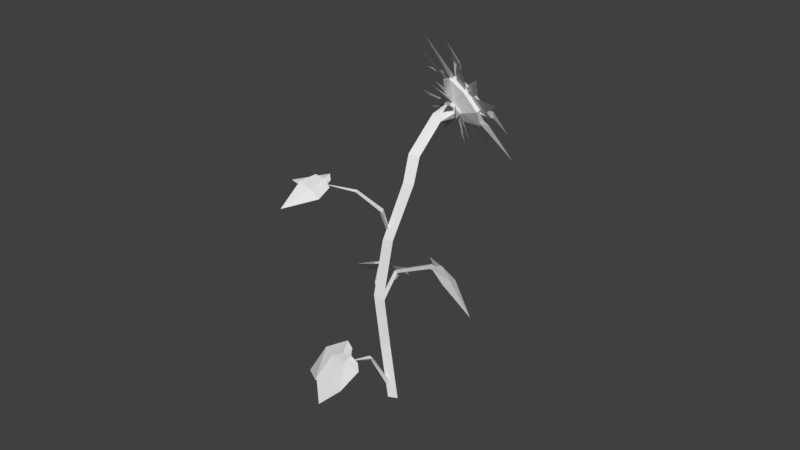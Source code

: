 # Source: Sunflower0.blend  (saved by Blender 2.77.0; exported with 4.5.12 LTS)
import bpy
from mathutils import Matrix  # noqa: F401  (used for matrix-valued properties, if any)

bpy.ops.wm.read_factory_settings(use_empty=True)
scene = bpy.context.scene
scene.name = 'Scene'

# ---- collections
col_collection_1 = bpy.data.collections.new('Collection 1'); scene.collection.children.link(col_collection_1)

# ---- world
world_world = bpy.data.worlds.new('World'); scene.world = world_world
world_world.color = (0.05088, 0.05088, 0.05088)
world_world.use_sun_shadow = False
world_world.sun_shadow_jitter_overblur = 0.0
world_world.cycles.sampling_method = 'MANUAL'

# ---- meshes
me_plane_074 = bpy.data.meshes.new('Plane.074')
me_plane_074.from_pydata([(2.31, 1.335, 0.652), (2.344, 1.413, 0.3933), (2.438, 1.317, 0.6286), (2.372, 1.311, 0.6284), (2.368, 1.192, 0.7416), (2.316, 1.225, 0.7587), (2.416, 1.214, 0.7402), (2.372, 1.337, 0.6242), (2.644, 1.132, 0.7422), (2.963, 1.115, 0.6437), (2.705, 1.059, 0.8608), (2.672, 1.096, 0.8016), (2.579, 1.084, 0.8353), (2.57, 1.113, 0.7897), (2.611, 1.067, 0.8665), (2.693, 1.116, 0.8001), (2.684, 1.039, 0.8861), (2.999, 0.8741, 1.014), (2.643, 0.9822, 1.021), (2.66, 0.9989, 0.9441), (2.591, 0.9954, 0.9536), (2.619, 1.026, 0.9178), (2.594, 0.9907, 1.006), (2.684, 1.012, 0.954), (2.595, 0.9383, 1.076), (2.722, 0.7553, 1.384), (2.468, 0.9224, 1.16), (2.531, 0.9313, 1.115), (2.484, 0.9445, 1.08), (2.535, 0.9468, 1.062), (2.455, 0.9374, 1.117), (2.547, 0.9407, 1.138), (2.387, 0.9168, 1.206), (2.238, 0.7956, 1.496), (2.245, 0.9703, 1.194), (2.318, 0.9439, 1.197), (2.326, 0.9737, 1.115), (2.373, 0.9521, 1.132), (2.281, 0.9876, 1.126), (2.321, 0.9519, 1.226), (2.174, 1.004, 1.168), (1.856, 1.026, 1.293), (2.095, 1.078, 1.061), (2.137, 1.04, 1.113), (2.201, 1.05, 1.037), (2.219, 1.026, 1.083), (2.167, 1.075, 1.016), (2.126, 1.056, 1.136), (2.106, 1.129, 0.9607), (1.774, 1.259, 0.9006), (2.135, 1.201, 0.8293), (2.123, 1.163, 0.8958), (2.183, 1.125, 0.9052), (2.161, 1.107, 0.9519), (2.179, 1.155, 0.8679), (2.108, 1.186, 0.9079), (2.145, 1.224, 0.7718), (2.044, 1.406, 0.4697), (2.275, 1.254, 0.6992), (2.205, 1.226, 0.7268), (2.269, 1.178, 0.7567), (2.222, 1.188, 0.7855), (2.306, 1.209, 0.7386), (2.195, 1.254, 0.7253), (2.401, 1.243, 0.68), (2.615, 1.358, 0.4026), (2.539, 1.187, 0.713), (2.468, 1.214, 0.6983), (2.464, 1.164, 0.7558), (2.422, 1.192, 0.7351), (2.512, 1.158, 0.7562), (2.477, 1.241, 0.6917), (2.744, 0.9324, 1.107), (2.908, 0.8299, 1.237), (2.686, 0.9066, 1.181), (2.714, 0.9201, 1.143), (2.561, 0.9939, 1.037), (2.604, 1.005, 1.004), (2.546, 0.9802, 1.08), (2.728, 0.9271, 1.154), (2.222, 1.015, 1.262), (1.999, 0.95, 1.384), (2.141, 1.072, 1.204), (2.177, 1.027, 1.226), (2.254, 1.019, 1.079), (2.289, 1.015, 1.122), (2.224, 1.062, 1.076), (2.173, 1.037, 1.246), (2.11, 1.246, 0.8445), (2.033, 1.305, 0.8165), (1.95, 1.387, 0.6929), (2.143, 1.298, 0.7357), (2.114, 1.284, 0.7712), (2.243, 1.177, 0.8539), (2.204, 1.172, 0.8856), (2.111, 1.247, 0.8441), (2.261, 1.199, 0.8202), (2.106, 1.301, 0.7737), (2.016, 1.15, 1.096), (1.733, 1.22, 1.111), (2.005, 1.222, 0.9816), (2.013, 1.184, 1.039), (2.172, 1.125, 0.9945), (2.164, 1.101, 1.047), (2.155, 1.159, 0.9592), (2.001, 1.202, 1.054), (2.611, 1.218, 0.6472), (2.811, 1.237, 0.5283), (2.681, 1.168, 0.7031), (2.644, 1.185, 0.6718), (2.53, 1.12, 0.7964), (2.505, 1.161, 0.7682), (2.569, 1.118, 0.8189), (2.655, 1.201, 0.6691), (2.78, 1.115, 0.8389), (3.029, 1.043, 0.8264), (2.79, 1.055, 0.9422), (2.779, 1.091, 0.8894), (2.599, 1.069, 0.9), (2.612, 1.091, 0.8537), (2.623, 1.042, 0.9404), (2.797, 1.105, 0.8932), (2.522, 0.9224, 1.267), (2.467, 0.7716, 1.499), (2.405, 0.9419, 1.29), (2.459, 0.9198, 1.271), (2.41, 0.9639, 1.119), (2.47, 0.9681, 1.128), (2.371, 0.9791, 1.147), (2.467, 0.9266, 1.292), (2.635, 0.9931, 0.919), (2.579, 1.099, 0.7614), (2.41, 1.179, 0.6995), (2.225, 1.187, 0.7695), (2.134, 1.118, 0.9304), (2.189, 1.012, 1.088), (2.358, 0.9321, 1.15), (2.543, 0.924, 1.08), (2.584, 1.138, 0.7865), (2.64, 1.035, 0.9402), (2.418, 1.216, 0.727), (2.238, 1.223, 0.7967), (2.149, 1.155, 0.9546), (2.205, 1.052, 1.108), (2.371, 0.9734, 1.168), (2.551, 0.9664, 1.098), (2.566, 1.154, 0.8637), (2.589, 1.075, 0.9883), (2.449, 1.221, 0.8015), (2.306, 1.237, 0.8382), (2.22, 1.193, 0.9522), (2.243, 1.115, 1.077), (2.361, 1.048, 1.139), (2.504, 1.032, 1.102), (2.456, 1.139, 0.9354), (2.464, 1.114, 0.9749), (2.419, 1.16, 0.9144), (2.372, 1.165, 0.9267), (2.345, 1.151, 0.9634), (2.352, 1.126, 1.003), (2.39, 1.105, 1.023), (2.436, 1.099, 1.012), (2.405, 1.136, 0.9715), (2.367, 1.216, 0.8772), (2.463, 1.194, 0.8711), (2.526, 1.145, 0.9279), (2.521, 1.097, 1.013), (2.449, 1.078, 1.078), (2.353, 1.1, 1.084), (2.29, 1.149, 1.027), (2.296, 1.197, 0.9418), (2.472, 0.9945, 0.8461), (2.366, 1.055, 0.7903), (2.247, 1.051, 0.8512), (2.234, 0.9866, 0.9679), (2.34, 0.9265, 1.024), (2.459, 0.9305, 0.9627), (2.415, 0.9494, 0.8464), (2.36, 0.9805, 0.8175), (2.299, 0.9785, 0.849), (2.292, 0.9453, 0.9095), (2.346, 0.9141, 0.9384), (2.408, 0.9162, 0.9068), (1.526, 0.3071, 0.3069), (1.528, 0.2804, 0.3929), (1.532, 0.2193, 0.3268), (2.377, 0.8092, 0.8495), (2.274, 0.8353, 0.8511), (2.334, 0.8664, 0.77), (1.987, 0.4862, 0.4803), (1.927, 0.5367, 0.528), (1.966, 0.5727, 0.4518), (2.395, 0.9366, 0.9215), (2.45, 0.9215, 0.921), (2.517, 0.7506, 1.011), (2.391, 0.903, 0.9677), (2.546, 0.9308, 0.8964), (2.434, 0.9638, 0.8966), (2.48, 0.9769, 0.8648), (2.564, 0.9672, 0.8613), (2.659, 0.8812, 0.8865), (2.557, 0.9198, 0.9525), (2.472, 0.9429, 0.934), (2.55, 0.9414, 0.9022), (2.418, 0.9753, 0.844), (2.426, 0.9979, 0.7921), (2.572, 0.9325, 0.665), (2.473, 0.9586, 0.8394), (2.31, 1.004, 0.8485), (2.256, 1.006, 0.8665), (2.099, 1.028, 0.7376), (2.29, 1.031, 0.8021), (2.306, 0.964, 0.907), (2.295, 0.9348, 0.9549), (2.114, 0.8479, 0.9909), (2.249, 0.9704, 0.9038), (2.343, 0.9466, 0.9378), (2.375, 0.9163, 0.9742), (2.294, 0.779, 1.102), (2.299, 0.9353, 0.9739), (2.365, 0.9537, 0.9617), (2.417, 0.9235, 0.993), (2.385, 0.7541, 1.162), (2.329, 0.9353, 1.016), (2.297, 0.9732, 0.9422), (2.299, 0.9365, 1.007), (2.08, 0.8268, 1.115), (2.224, 0.9823, 0.9564), (2.288, 1.01, 0.8991), (2.249, 0.9936, 0.9504), (2.013, 0.9847, 0.934), (2.233, 1.04, 0.8754), (2.342, 1.028, 0.8282), (2.282, 1.046, 0.8167), (2.205, 1.081, 0.6069), (2.354, 1.053, 0.7711), (2.4, 1.009, 0.8265), (2.374, 1.037, 0.7757), (2.462, 1.015, 0.5682), (2.454, 1.009, 0.792), (2.443, 0.9778, 0.8737), (2.477, 0.9952, 0.8189), (2.676, 0.885, 0.7513), (2.502, 0.9518, 0.894), (2.431, 0.9612, 0.9161), (2.487, 0.9598, 0.8874), (2.644, 0.8043, 0.9369), (2.459, 0.929, 0.9626), (2.161, 0.6591, 0.56), (2.187, 0.5704, 0.5937), (2.108, 0.6068, 0.6172), (1.017, 0.1237, 0.2054), (1.003, 0.09417, 0.2893), (1.029, 0.03647, 0.2251), (0.5103, 0.07571, 0.1074), (0.4906, 0.04494, 0.1898), (0.5234, -0.0112, 0.1274), (0.01262, -0.04822, -0.01468), (-0.01152, 0.00966, 0.04943), (-0.001106, 0.03856, -0.03475), (0.9989, 0.08612, 0.1972), (1.287, 0.5773, 0.2112), (0.9769, 0.095, 0.2381), (1.264, 0.5939, 0.2525), (0.9627, 0.1097, 0.1975), (1.242, 0.5691, 0.2168), (1.219, 0.6781, 0.1588), (0.9206, 0.05803, 0.7412), (0.7588, 0.06487, 0.1837), (0.7596, 0.02254, 0.1708), (0.9217, 0.02566, 0.7469), (0.725, 0.04255, 0.1856), (0.8976, 0.04053, 0.7327), (0.8253, 0.03852, 0.8081), (0.5526, -0.09507, -0.02034), (0.1512, -0.03208, 0.05001), (0.1367, 0.00417, 0.03345), (0.5462, -0.06649, -0.05099), (0.1298, -0.0328, 0.01766), (0.5175, -0.09162, -0.03648), (0.6325, -0.2698, -0.1366), (1.263, 0.6229, 0.2201), (1.196, 0.6641, 0.2938), (1.074, 0.7615, 0.2265), (0.9232, 0.8582, -0.108), (1.238, 0.6805, -0.007537), (1.314, 0.6046, 0.1249), (1.155, 0.7227, 0.1112), (1.263, 0.6229, 0.2201), (1.164, 0.7322, 0.1146), (1.259, 0.5947, 0.2799), (1.243, 0.5706, 0.3765), (1.082, 0.6254, 0.4516), (0.7741, 0.682, 0.2981), (1.069, 0.7402, 0.1211), (1.245, 0.6334, 0.1861), (1.062, 0.6634, 0.3007), (1.259, 0.5947, 0.2799), (1.071, 0.678, 0.3074), (0.64, -0.2345, -0.09705), (0.6373, -0.1753, -0.1786), (0.6287, -0.1623, -0.2792), (0.565, -0.329, -0.4229), (0.433, -0.5536, -0.4108), (0.5437, -0.5665, -0.1969), (0.6306, -0.4174, -0.02833), (0.6377, -0.3178, -0.03744), (0.5288, -0.4495, -0.3035), (0.6305, -0.2885, -0.1564), (0.6568, -0.236, -0.09862), (0.5534, -0.4506, -0.3085), (0.6473, -0.29, -0.158), (0.6131, -0.2466, -0.09366), (0.5858, -0.2898, -0.1914), (0.5547, -0.3759, -0.2548), (0.4807, -0.5964, -0.1615), (0.3729, -0.696, 0.08317), (0.5356, -0.5145, 0.1841), (0.6418, -0.2829, 0.1153), (0.634, -0.2369, 0.01602), (0.4824, -0.5478, 0.02191), (0.5984, -0.3312, -0.07262), (0.6309, -0.2507, -0.09675), (0.5078, -0.5556, 0.01486), (0.6162, -0.3353, -0.07573), (1.006, 0.08536, 0.6875), (1.021, -0.001549, 0.6687), (0.9666, -0.1592, 0.7694), (0.7036, -0.0917, 0.9554), (0.8704, 0.1641, 0.8912), (0.9772, 0.1614, 0.7297), (0.9018, 0.006642, 0.8217), (1.019, 0.08603, 0.6951), (0.9166, 0.006222, 0.8291), (1.008, 0.02251, 0.6807), (0.9685, -0.01915, 0.7307), (0.9175, -0.02512, 0.7882), (0.8179, 0.1066, 0.8417), (0.7488, 0.2765, 0.768), (0.9131, 0.2778, 0.688), (1.038, 0.1583, 0.6295), (1.036, 0.08329, 0.6411), (0.8529, 0.1934, 0.7494), (0.9772, 0.06567, 0.7108), (1.018, 0.02367, 0.6892), (0.8656, 0.1943, 0.7635), (0.9867, 0.06683, 0.7194), (0.8491, 0.03882, 0.8018), (0.8375, -0.005727, 0.8316), (0.7063, 0.0168, 0.9237), (0.6076, 0.1136, 0.8916), (0.7111, 0.1731, 0.8371), (0.8474, 0.09072, 0.7816), (0.6995, 0.0937, 0.8694), (0.8491, 0.03882, 0.8018), (0.7081, 0.09647, 0.8797), (1.006, 0.03064, 0.4391), (0.9733, 0.05717, 0.4548), (1.006, 0.07692, 0.4353), (1.231, 0.2614, 0.2757), (1.213, 0.2695, 0.31), (1.199, 0.2786, 0.2756), (2.075, 0.1219, 0.3482), (1.584, 0.2914, 0.3938), (1.573, 0.2946, 0.351), (2.075, 0.1113, 0.3171), (1.553, 0.2689, 0.379), (2.05, 0.1144, 0.3349), (2.246, -0.1523, 0.2809), (1.817, 0.2745, 0.3328), (1.801, 0.2504, 0.3668), (1.821, 0.2866, 0.3776), (2.225, -0.1189, 0.3379), (2.196, -0.07503, 0.2648), (2.193, -0.1536, 0.1254), (2.201, -0.4626, 0.06202), (2.283, -0.3025, 0.2979), (2.261, -0.184, 0.3916), (2.238, -0.2255, 0.2114), (2.239, -0.1127, 0.3362), (2.249, -0.2204, 0.21), (2.204, -0.09789, 0.2821), (2.207, -0.1465, 0.2233), (2.218, -0.217, 0.1944), (2.187, -0.4175, 0.4749), (2.22, -0.08014, 0.4284), (2.207, -0.0695, 0.3543), (2.22, -0.15, 0.3098), (2.216, -0.09507, 0.2804), (2.233, -0.1472, 0.3081)], [], [(0, 1, 3), (1, 7, 2), (0, 7, 1), (4, 3, 2, 6), (5, 0, 3, 4), (59, 57, 58), (4, 6, 2, 7), (5, 4, 7, 0), (64, 65, 67), (8, 9, 11), (8, 15, 9), (107, 108, 109), (12, 11, 10, 14), (13, 8, 11, 12), (9, 15, 10), (12, 14, 10, 15), (13, 12, 15, 8), (114, 115, 117), (16, 17, 19), (17, 23, 18), (16, 23, 17), (20, 19, 18, 22), (21, 16, 19, 20), (73, 74, 75), (20, 22, 18, 23), (21, 20, 23, 16), (72, 73, 75), (24, 25, 27), (24, 31, 25), (28, 27, 26, 30), (29, 24, 27, 28), (25, 31, 26), (28, 30, 26, 31), (29, 28, 31, 24), (122, 123, 125), (32, 33, 35), (33, 39, 34), (32, 39, 33), (36, 35, 34, 38), (37, 32, 35, 36), (123, 124, 125), (36, 38, 34, 39), (37, 36, 39, 32), (80, 81, 83), (40, 41, 43), (40, 47, 41), (81, 82, 83), (44, 43, 42, 46), (45, 40, 43, 44), (41, 47, 42), (44, 46, 42, 47), (45, 44, 47, 40), (98, 99, 101), (48, 49, 51), (49, 55, 50), (48, 55, 49), (52, 51, 50, 54), (53, 48, 51, 52), (99, 100, 101), (52, 54, 50, 55), (53, 52, 55, 48), (88, 89, 90, 92), (56, 57, 59), (57, 63, 58), (56, 63, 57), (60, 59, 58, 62), (61, 56, 59, 60), (90, 91, 92), (60, 62, 58, 63), (61, 60, 63, 56), (64, 71, 65), (3, 1, 2), (68, 67, 66, 70), (69, 64, 67, 68), (65, 71, 66), (68, 70, 66, 71), (69, 68, 71, 64), (106, 107, 109), (72, 79, 73), (115, 121, 116), (76, 75, 74, 78), (77, 72, 75, 76), (73, 79, 74), (76, 78, 74, 79), (77, 76, 79, 72), (80, 87, 81), (35, 33, 34), (84, 83, 82, 86), (85, 80, 83, 84), (81, 87, 82), (84, 86, 82, 87), (85, 84, 87, 80), (90, 97, 91), (95, 97, 90, 89), (93, 92, 91, 96), (94, 88, 92, 93), (51, 49, 50), (89, 88, 95), (93, 96, 91, 97), (94, 93, 97, 95), (88, 94, 95), (98, 105, 99), (43, 41, 42), (102, 101, 100, 104), (103, 98, 101, 102), (99, 105, 100), (102, 104, 100, 105), (103, 102, 105, 98), (106, 113, 107), (65, 66, 67), (110, 109, 108, 112), (111, 106, 109, 110), (107, 113, 108), (110, 112, 108, 113), (111, 110, 113, 106), (114, 121, 115), (115, 116, 117), (118, 117, 116, 120), (119, 114, 117, 118), (11, 9, 10), (118, 120, 116, 121), (119, 118, 121, 114), (123, 129, 124), (122, 129, 123), (126, 125, 124, 128), (127, 122, 125, 126), (27, 25, 26), (126, 128, 124, 129), (127, 126, 129, 122), (139, 147, 153, 145), (133, 134, 142, 141), (131, 132, 140, 138), (136, 137, 145, 144), (134, 135, 143, 142), (132, 133, 141, 140), (130, 131, 138, 139), (137, 130, 139, 145), (135, 136, 144, 143), (141, 149, 148, 140), (144, 152, 151, 143), (142, 150, 149, 141), (138, 140, 148, 146), (145, 153, 152, 144), (143, 151, 150, 142), (164, 163, 157, 156), (138, 146, 147, 139), (160, 161, 162), (166, 165, 154, 155), (167, 166, 155, 161), (169, 168, 160, 159), (163, 170, 158, 157), (165, 164, 156, 154), (168, 167, 161, 160), (170, 169, 159, 158), (158, 159, 162), (156, 157, 162), (155, 154, 162), (161, 155, 162), (159, 160, 162), (157, 158, 162), (154, 156, 162), (150, 151, 169, 170), (152, 153, 167, 168), (146, 148, 164, 165), (149, 150, 170, 163), (151, 152, 168, 169), (153, 147, 166, 167), (147, 146, 165, 166), (148, 149, 163, 164), (137, 176, 171, 130), (135, 174, 175, 136), (133, 173, 134), (131, 171, 172, 132), (136, 175, 176, 137), (134, 173, 174, 135), (132, 172, 173, 133), (176, 175, 181, 182), (130, 171, 131), (173, 172, 178, 179), (174, 173, 179, 180), (250, 190, 189, 249), (186, 187, 250, 249), (175, 174, 180, 181), (172, 171, 177, 178), (184, 252, 253, 185), (190, 191, 183, 184), (171, 176, 182, 177), (182, 181, 186), (177, 182, 186), (187, 180, 179), (178, 188, 179), (186, 181, 187), (188, 186, 249, 248), (248, 191, 190, 250), (189, 190, 184, 185), (244, 247, 246), (193, 192, 194), (192, 194, 195), (193, 194, 192), (199, 200, 196), (203, 201, 200), (198, 199, 196, 197), (197, 202, 201, 203), (199, 203, 200), (198, 197, 203, 199), (197, 196, 201, 202), (196, 200, 201), (236, 239, 238), (205, 204, 206), (204, 206, 207), (205, 206, 204), (228, 231, 230), (209, 208, 210), (208, 210, 211), (209, 210, 208), (224, 227, 226), (213, 212, 214), (212, 214, 215), (213, 214, 212), (220, 223, 222), (217, 216, 218), (216, 218, 219), (217, 218, 216), (192, 195, 194), (221, 220, 222), (220, 222, 223), (221, 222, 220), (216, 219, 218), (225, 224, 226), (224, 226, 227), (225, 226, 224), (212, 215, 214), (229, 228, 230), (228, 230, 231), (229, 230, 228), (233, 232, 234), (232, 234, 235), (233, 234, 232), (232, 235, 234), (237, 236, 238), (236, 238, 239), (237, 238, 236), (204, 207, 206), (241, 240, 242), (240, 242, 243), (241, 242, 240), (240, 243, 242), (245, 244, 246), (244, 246, 247), (245, 246, 244), (249, 189, 191, 248), (183, 185, 253, 251), (187, 188, 248, 250), (251, 254, 255, 252), (183, 251, 252, 184), (252, 255, 256, 253), (251, 253, 256, 254), (254, 256, 257, 259), (254, 259, 258, 255), (256, 255, 258, 257), (359, 261, 263, 360), (261, 265, 266), (360, 361, 264, 262), (265, 263, 266), (263, 261, 266), (358, 267, 270, 356), (267, 272, 273), (356, 357, 271, 269), (272, 270, 273), (270, 267, 273), (275, 274, 277, 276), (274, 279, 280), (278, 279, 274, 275), (279, 277, 280), (277, 274, 280), (284, 285, 287), (283, 284, 287), (281, 287, 285, 286), (282, 283, 287, 281), (290, 296, 294, 295), (286, 285, 289, 288), (289, 285, 284), (283, 289, 284), (281, 286, 288), (282, 281, 288), (283, 282, 288, 289), (292, 293, 296), (291, 292, 296, 290), (294, 293, 298), (294, 298, 297, 295), (292, 298, 293), (296, 293, 294), (292, 291, 297, 298), (290, 295, 297), (291, 290, 297), (307, 303, 304), (302, 303, 307), (301, 302, 307, 308), (306, 305, 311, 309), (299, 308, 305, 306), (300, 301, 308, 299), (301, 300, 309, 311), (303, 302, 310), (304, 303, 310), (302, 301, 311, 310), (299, 306, 309), (305, 304, 310, 311), (300, 299, 309), (320, 316, 317), (315, 316, 320), (314, 315, 320, 321), (315, 314, 324, 323), (312, 321, 318, 319), (313, 314, 321, 312), (314, 313, 322, 324), (321, 320, 317, 318), (316, 315, 323), (319, 318, 324, 322), (317, 316, 323), (318, 317, 323, 324), (312, 319, 322), (313, 312, 322), (327, 328, 331), (327, 326, 332, 333), (326, 327, 331, 325), (329, 328, 333), (343, 342, 339, 340), (327, 333, 328), (331, 328, 329), (329, 333, 332, 330), (325, 330, 332), (326, 325, 332), (342, 338, 339), (337, 338, 342), (336, 337, 342, 343), (341, 340, 346, 344), (334, 343, 340, 341), (335, 336, 343, 334), (340, 339, 345, 346), (336, 335, 344, 346), (348, 349, 353, 347), (338, 337, 345), (337, 336, 346, 345), (334, 341, 344), (339, 338, 345), (335, 334, 344), (353, 350, 351), (349, 350, 353), (349, 348, 354, 355), (350, 349, 355), (351, 355, 354, 352), (347, 352, 354), (351, 350, 355), (348, 347, 354), (357, 272, 267, 358), (268, 358, 356, 269), (271, 357, 358, 268), (361, 265, 261, 359), (264, 361, 359, 260), (260, 359, 360, 262), (371, 362, 365, 369), (362, 367, 368), (369, 370, 366, 364), (367, 365, 368), (365, 362, 368), (370, 367, 362, 371), (363, 371, 369, 364), (366, 370, 371, 363), (374, 375, 378), (374, 380, 375), (372, 378, 376, 377), (373, 374, 378, 372), (378, 375, 376), (377, 376, 380, 379), (376, 375, 380), (372, 377, 379), (373, 372, 379), (383, 384, 387), (386, 385, 389, 388), (381, 387, 385, 386), (382, 383, 387, 381), (383, 389, 384), (385, 384, 389), (381, 386, 388), (387, 384, 385), (382, 381, 388), (374, 373, 379, 380), (383, 382, 388, 389), (325, 331, 329, 330), (308, 307, 304, 305), (277, 279, 278, 276), (263, 265, 361, 360), (272, 357, 356, 270), (367, 370, 369, 365), (347, 353, 351, 352), (191, 189, 185, 183), (181, 180, 187), (188, 187, 179), (178, 177, 188), (188, 177, 186), (19, 17, 18), (208, 211, 210)])
_ca = me_plane_074.color_attributes.new('Col', 'BYTE_COLOR', 'CORNER')
_ca.data.foreach_set('color', [0.7991, 0.3515, 0.0, 1.0, 0.7991, 0.3515, 0.0, 1.0, 0.7991, 0.3515, 0.0, 1.0, 0.7991, 0.3515, 0.0, 1.0, 0.7991, 0.3515, 0.0, 1.0, 0.7991, 0.3515, 0.0, 1.0, 0.7991, 0.3515, 0.0, 1.0, 0.7991, 0.3515, 0.0, 1.0, 0.7991, 0.3515, 0.0, 1.0, 0.7991, 0.3515, 0.0, 1.0, 0.7991, 0.3515, 0.0, 1.0, 0.7991, 0.3515, 0.0, 1.0, 0.7991, 0.3515, 0.0, 1.0, 0.7991, 0.3515, 0.0, 1.0, 0.7991, 0.3515, 0.0, 1.0, 0.7991, 0.3515, 0.0, 1.0, 0.7991, 0.3515, 0.0, 1.0, 0.7991, 0.3515, 0.0, 1.0, 0.7991, 0.3515, 0.0, 1.0, 0.7991, 0.3515, 0.0, 1.0, 0.7991, 0.3515, 0.0, 1.0, 0.7991, 0.3515, 0.0, 1.0, 0.7991, 0.3515, 0.0, 1.0, 0.7991, 0.3515, 0.0, 1.0, 0.7991, 0.3515, 0.0, 1.0, 0.7991, 0.3515, 0.0, 1.0, 0.7991, 0.3515, 0.0, 1.0, 0.7991, 0.3515, 0.0, 1.0, 0.7991, 0.3515, 0.0, 1.0, 0.7991, 0.3515, 0.0, 1.0, 0.7991, 0.3515, 0.0, 1.0, 0.7991, 0.3515, 0.0, 1.0, 0.7991, 0.3515, 0.0, 1.0, 0.7991, 0.3515, 0.0, 1.0, 0.7991, 0.3515, 0.0, 1.0, 0.7991, 0.3515, 0.0, 1.0, 0.7991, 0.3515, 0.0, 1.0, 0.7991, 0.3515, 0.0, 1.0, 0.7991, 0.3515, 0.0, 1.0, 0.7991, 0.3515, 0.0, 1.0, 0.7991, 0.3515, 0.0, 1.0, 0.7991, 0.3515, 0.0, 1.0, 0.7991, 0.3515, 0.0, 1.0, 0.7991, 0.3515, 0.0, 1.0, 0.7991, 0.3515, 0.0, 1.0, 0.7991, 0.3515, 0.0, 1.0, 0.7991, 0.3515, 0.0, 1.0, 0.7991, 0.3515, 0.0, 1.0, 0.7991, 0.3515, 0.0, 1.0, 0.7991, 0.3515, 0.0, 1.0, 0.7991, 0.3515, 0.0, 1.0, 0.7991, 0.3515, 0.0, 1.0, 0.7991, 0.3515, 0.0, 1.0, 0.7991, 0.3515, 0.0, 1.0, 0.7991, 0.3515, 0.0, 1.0, 0.7991, 0.3515, 0.0, 1.0, 0.7991, 0.3515, 0.0, 1.0, 0.7991, 0.3515, 0.0, 1.0, 0.7991, 0.3515, 0.0, 1.0, 0.7991, 0.3515, 0.0, 1.0, 0.7991, 0.3515, 0.0, 1.0, 0.7991, 0.3515, 0.0, 1.0, 0.7991, 0.3515, 0.0, 1.0, 0.7991, 0.3515, 0.0, 1.0, 0.7991, 0.3515, 0.0, 1.0, 0.7991, 0.3515, 0.0, 1.0, 0.7991, 0.3515, 0.0, 1.0, 0.7991, 0.3515, 0.0, 1.0, 0.7991, 0.3515, 0.0, 1.0, 0.7991, 0.3515, 0.0, 1.0, 0.7991, 0.3515, 0.0, 1.0, 0.7991, 0.3515, 0.0, 1.0, 0.7991, 0.3515, 0.0, 1.0, 0.7991, 0.3515, 0.0, 1.0, 0.7991, 0.3515, 0.0, 1.0, 0.7991, 0.3515, 0.0, 1.0, 0.7991, 0.3515, 0.0, 1.0, 0.7991, 0.3515, 0.0, 1.0, 0.7991, 0.3515, 0.0, 1.0, 0.7991, 0.3515, 0.0, 1.0, 0.7991, 0.3515, 0.0, 1.0, 0.7991, 0.3515, 0.0, 1.0, 0.7991, 0.3515, 0.0, 1.0, 0.7991, 0.3515, 0.0, 1.0, 0.7991, 0.3515, 0.0, 1.0, 0.7991, 0.3515, 0.0, 1.0, 0.7991, 0.3515, 0.0, 1.0, 0.7991, 0.3515, 0.0, 1.0, 0.7991, 0.3515, 0.0, 1.0, 0.7991, 0.3515, 0.0, 1.0, 0.7991, 0.3515, 0.0, 1.0, 0.7991, 0.3515, 0.0, 1.0, 0.7991, 0.3515, 0.0, 1.0, 0.7991, 0.3515, 0.0, 1.0, 0.7991, 0.3515, 0.0, 1.0, 0.7991, 0.3515, 0.0, 1.0, 0.7991, 0.3515, 0.0, 1.0, 0.7991, 0.3515, 0.0, 1.0, 0.7991, 0.3515, 0.0, 1.0, 0.7991, 0.3515, 0.0, 1.0, 0.7991, 0.3515, 0.0, 1.0, 0.7991, 0.3515, 0.0, 1.0, 0.7991, 0.3515, 0.0, 1.0, 0.7991, 0.3515, 0.0, 1.0, 0.7991, 0.3515, 0.0, 1.0, 0.7991, 0.3515, 0.0, 1.0, 0.7991, 0.3515, 0.0, 1.0, 0.7991, 0.3515, 0.0, 1.0, 0.7991, 0.3515, 0.0, 1.0, 0.7991, 0.3515, 0.0, 1.0, 0.7991, 0.3515, 0.0, 1.0, 0.7991, 0.3515, 0.0, 1.0, 0.7991, 0.3515, 0.0, 1.0, 0.7991, 0.3515, 0.0, 1.0, 0.7991, 0.3515, 0.0, 1.0, 0.7991, 0.3515, 0.0, 1.0, 0.7991, 0.3515, 0.0, 1.0, 0.7991, 0.3515, 0.0, 1.0, 0.7991, 0.3515, 0.0, 1.0, 0.7991, 0.3515, 0.0, 1.0, 0.7991, 0.3515, 0.0, 1.0, 0.7991, 0.3515, 0.0, 1.0, 0.7991, 0.3515, 0.0, 1.0, 0.7991, 0.3515, 0.0, 1.0, 0.7991, 0.3515, 0.0, 1.0, 0.7991, 0.3515, 0.0, 1.0, 0.7991, 0.3515, 0.0, 1.0, 0.7991, 0.3515, 0.0, 1.0, 0.7991, 0.3515, 0.0, 1.0, 0.7991, 0.3515, 0.0, 1.0, 0.7991, 0.3515, 0.0, 1.0, 0.7991, 0.3515, 0.0, 1.0, 0.7991, 0.3515, 0.0, 1.0, 0.7991, 0.3515, 0.0, 1.0, 0.7991, 0.3515, 0.0, 1.0, 0.7991, 0.3515, 0.0, 1.0, 0.7991, 0.3515, 0.0, 1.0, 0.7991, 0.3515, 0.0, 1.0, 0.7991, 0.3515, 0.0, 1.0, 0.7991, 0.3515, 0.0, 1.0, 0.7991, 0.3515, 0.0, 1.0, 0.7991, 0.3515, 0.0, 1.0, 0.7991, 0.3515, 0.0, 1.0, 0.7991, 0.3515, 0.0, 1.0, 0.7991, 0.3515, 0.0, 1.0, 0.7991, 0.3515, 0.0, 1.0, 0.7991, 0.3515, 0.0, 1.0, 0.7991, 0.3515, 0.0, 1.0, 0.7991, 0.3515, 0.0, 1.0, 0.7991, 0.3515, 0.0, 1.0, 0.7991, 0.3515, 0.0, 1.0, 0.7991, 0.3515, 0.0, 1.0, 0.7991, 0.3515, 0.0, 1.0, 0.7991, 0.3515, 0.0, 1.0, 0.7991, 0.3515, 0.0, 1.0, 0.7991, 0.3515, 0.0, 1.0, 0.7991, 0.3515, 0.0, 1.0, 0.7991, 0.3515, 0.0, 1.0, 0.7991, 0.3515, 0.0, 1.0, 0.7991, 0.3515, 0.0, 1.0, 0.7991, 0.3515, 0.0, 1.0, 0.7991, 0.3515, 0.0, 1.0, 0.7991, 0.3515, 0.0, 1.0, 0.7991, 0.3515, 0.0, 1.0, 0.7991, 0.3515, 0.0, 1.0, 0.7991, 0.3515, 0.0, 1.0, 0.7991, 0.3515, 0.0, 1.0, 0.7991, 0.3515, 0.0, 1.0, 0.7991, 0.3515, 0.0, 1.0, 0.7991, 0.3515, 0.0, 1.0, 0.7991, 0.3515, 0.0, 1.0, 0.7991, 0.3515, 0.0, 1.0, 0.7991, 0.3515, 0.0, 1.0, 0.7991, 0.3515, 0.0, 1.0, 0.7991, 0.3515, 0.0, 1.0, 0.7991, 0.3515, 0.0, 1.0, 0.7991, 0.3515, 0.0, 1.0, 0.7991, 0.3515, 0.0, 1.0, 0.7991, 0.3515, 0.0, 1.0, 0.7991, 0.3515, 0.0, 1.0, 0.7991, 0.3515, 0.0, 1.0, 0.7991, 0.3515, 0.0, 1.0, 0.7991, 0.3515, 0.0, 1.0, 0.7991, 0.3515, 0.0, 1.0, 0.7991, 0.3515, 0.0, 1.0, 0.7991, 0.3515, 0.0, 1.0, 0.7991, 0.3515, 0.0, 1.0, 0.7991, 0.3515, 0.0, 1.0, 0.7991, 0.3515, 0.0, 1.0, 0.7991, 0.3515, 0.0, 1.0, 0.7991, 0.3515, 0.0, 1.0, 0.7991, 0.3515, 0.0, 1.0, 0.7991, 0.3515, 0.0, 1.0, 0.7991, 0.3515, 0.0, 1.0, 0.7991, 0.3515, 0.0, 1.0, 0.7991, 0.3515, 0.0, 1.0, 0.7991, 0.3515, 0.0, 1.0, 0.7991, 0.3515, 0.0, 1.0, 0.7991, 0.3515, 0.0, 1.0, 0.7991, 0.3515, 0.0, 1.0, 0.7991, 0.3515, 0.0, 1.0, 0.7991, 0.3515, 0.0, 1.0, 0.7991, 0.3515, 0.0, 1.0, 0.7991, 0.3515, 0.0, 1.0, 0.7991, 0.3515, 0.0, 1.0, 0.7991, 0.3515, 0.0, 1.0, 0.7991, 0.3515, 0.0, 1.0, 0.7991, 0.3515, 0.0, 1.0, 0.7991, 0.3515, 0.0, 1.0, 0.7991, 0.3515, 0.0, 1.0, 0.7991, 0.3515, 0.0, 1.0, 0.7991, 0.3515, 0.0, 1.0, 0.7991, 0.3515, 0.0, 1.0, 0.7991, 0.3515, 0.0, 1.0, 0.7991, 0.3515, 0.0, 1.0, 0.7991, 0.3515, 0.0, 1.0, 0.7991, 0.3515, 0.0, 1.0, 0.7991, 0.3515, 0.0, 1.0, 0.7991, 0.3515, 0.0, 1.0, 0.7991, 0.3515, 0.0, 1.0, 0.7991, 0.3515, 0.0, 1.0, 0.7991, 0.3515, 0.0, 1.0, 0.7991, 0.3515, 0.0, 1.0, 0.7991, 0.3515, 0.0, 1.0, 0.7991, 0.3515, 0.0, 1.0, 0.7991, 0.3515, 0.0, 1.0, 0.7991, 0.3515, 0.0, 1.0, 0.7991, 0.3515, 0.0, 1.0, 0.7991, 0.3515, 0.0, 1.0, 0.7991, 0.3515, 0.0, 1.0, 0.7991, 0.3515, 0.0, 1.0, 0.7991, 0.3515, 0.0, 1.0, 0.7991, 0.3515, 0.0, 1.0, 0.7991, 0.3515, 0.0, 1.0, 0.7991, 0.3515, 0.0, 1.0, 0.7991, 0.3515, 0.0, 1.0, 0.7991, 0.3515, 0.0, 1.0, 0.7991, 0.3515, 0.0, 1.0, 0.7991, 0.3515, 0.0, 1.0, 0.7991, 0.3515, 0.0, 1.0, 0.7991, 0.3515, 0.0, 1.0, 0.7991, 0.3515, 0.0, 1.0, 0.7991, 0.3515, 0.0, 1.0, 0.7991, 0.3515, 0.0, 1.0, 0.7991, 0.3515, 0.0, 1.0, 0.7991, 0.3515, 0.0, 1.0, 0.7991, 0.3515, 0.0, 1.0, 0.7991, 0.3515, 0.0, 1.0, 0.7991, 0.3515, 0.0, 1.0, 0.7991, 0.3515, 0.0, 1.0, 0.7991, 0.3515, 0.0, 1.0, 0.7991, 0.3515, 0.0, 1.0, 0.7991, 0.3515, 0.0, 1.0, 0.7991, 0.3515, 0.0, 1.0, 0.7991, 0.3515, 0.0, 1.0, 0.7991, 0.3515, 0.0, 1.0, 0.7991, 0.3515, 0.0, 1.0, 0.7991, 0.3515, 0.0, 1.0, 0.7991, 0.3515, 0.0, 1.0, 0.7991, 0.3515, 0.0, 1.0, 0.7991, 0.3515, 0.0, 1.0, 0.7991, 0.3515, 0.0, 1.0, 0.7991, 0.3515, 0.0, 1.0, 0.7991, 0.3515, 0.0, 1.0, 0.7991, 0.3515, 0.0, 1.0, 0.7991, 0.3515, 0.0, 1.0, 0.7991, 0.3515, 0.0, 1.0, 0.7991, 0.3515, 0.0, 1.0, 0.7991, 0.3515, 0.0, 1.0, 0.7991, 0.3515, 0.0, 1.0, 0.7991, 0.3515, 0.0, 1.0, 0.7991, 0.3515, 0.0, 1.0, 0.7991, 0.3515, 0.0, 1.0, 0.7991, 0.3515, 0.0, 1.0, 0.7991, 0.3515, 0.0, 1.0, 0.7991, 0.3515, 0.0, 1.0, 0.7991, 0.3515, 0.0, 1.0, 0.7991, 0.3515, 0.0, 1.0, 0.7991, 0.3515, 0.0, 1.0, 0.7991, 0.3515, 0.0, 1.0, 0.7991, 0.3515, 0.0, 1.0, 0.7991, 0.3515, 0.0, 1.0, 0.7991, 0.3515, 0.0, 1.0, 0.7991, 0.3515, 0.0, 1.0, 0.7991, 0.3515, 0.0, 1.0, 0.7991, 0.3515, 0.0, 1.0, 0.7991, 0.3515, 0.0, 1.0, 0.7991, 0.3515, 0.0, 1.0, 0.7991, 0.3515, 0.0, 1.0, 0.7991, 0.3515, 0.0, 1.0, 0.7991, 0.3515, 0.0, 1.0, 0.7991, 0.3515, 0.0, 1.0, 0.7991, 0.3515, 0.0, 1.0, 0.7991, 0.3515, 0.0, 1.0, 0.7991, 0.3515, 0.0, 1.0, 0.7991, 0.3515, 0.0, 1.0, 0.7991, 0.3515, 0.0, 1.0, 0.7991, 0.3515, 0.0, 1.0, 0.7991, 0.3515, 0.0, 1.0, 0.7991, 0.3515, 0.0, 1.0, 0.7991, 0.3515, 0.0, 1.0, 0.7991, 0.3515, 0.0, 1.0, 0.7991, 0.3515, 0.0, 1.0, 0.7991, 0.3515, 0.0, 1.0, 0.7991, 0.3515, 0.0, 1.0, 0.7991, 0.3515, 0.0, 1.0, 0.7991, 0.3515, 0.0, 1.0, 0.7991, 0.3515, 0.0, 1.0, 0.7991, 0.3515, 0.0, 1.0, 0.7991, 0.3515, 0.0, 1.0, 0.7991, 0.3515, 0.0, 1.0, 0.7991, 0.3515, 0.0, 1.0, 0.7991, 0.3515, 0.0, 1.0, 0.7991, 0.3515, 0.0, 1.0, 0.7991, 0.3515, 0.0, 1.0, 0.7991, 0.3515, 0.0, 1.0, 0.7991, 0.3515, 0.0, 1.0, 0.7991, 0.3515, 0.0, 1.0, 0.7991, 0.3515, 0.0, 1.0, 0.7991, 0.3515, 0.0, 1.0, 0.7991, 0.3515, 0.0, 1.0, 0.7991, 0.3515, 0.0, 1.0, 0.7991, 0.3515, 0.0, 1.0, 0.7991, 0.3515, 0.0, 1.0, 0.7991, 0.3515, 0.0, 1.0, 0.7991, 0.3515, 0.0, 1.0, 0.7991, 0.3515, 0.0, 1.0, 0.7991, 0.3515, 0.0, 1.0, 0.7991, 0.3515, 0.0, 1.0, 0.7991, 0.3515, 0.0, 1.0, 0.7991, 0.3515, 0.0, 1.0, 0.7991, 0.3515, 0.0, 1.0, 0.7991, 0.3515, 0.0, 1.0, 0.7991, 0.3515, 0.0, 1.0, 0.7991, 0.3515, 0.0, 1.0, 0.7991, 0.3515, 0.0, 1.0, 0.7991, 0.3515, 0.0, 1.0, 0.7991, 0.3515, 0.0, 1.0, 0.7991, 0.3515, 0.0, 1.0, 0.7991, 0.3515, 0.0, 1.0, 0.7991, 0.3515, 0.0, 1.0, 0.7991, 0.3515, 0.0, 1.0, 0.7991, 0.3515, 0.0, 1.0, 0.7991, 0.3515, 0.0, 1.0, 0.7991, 0.3515, 0.0, 1.0, 0.7991, 0.3515, 0.0, 1.0, 0.7991, 0.3515, 0.0, 1.0, 0.7991, 0.3515, 0.0, 1.0, 0.7991, 0.3515, 0.0, 1.0, 0.7991, 0.3515, 0.0, 1.0, 0.7991, 0.3515, 0.0, 1.0, 0.7991, 0.3515, 0.0, 1.0, 0.7991, 0.3515, 0.0, 1.0, 0.7991, 0.3515, 0.0, 1.0, 0.7991, 0.3515, 0.0, 1.0, 0.7991, 0.3515, 0.0, 1.0, 0.7991, 0.3515, 0.0, 1.0, 0.7991, 0.3515, 0.0, 1.0, 0.7991, 0.3515, 0.0, 1.0, 0.7991, 0.3515, 0.0, 1.0, 0.7991, 0.3515, 0.0, 1.0, 0.7991, 0.3515, 0.0, 1.0, 0.7991, 0.3515, 0.0, 1.0, 0.7991, 0.3515, 0.0, 1.0, 0.7991, 0.3515, 0.0, 1.0, 0.7991, 0.3515, 0.0, 1.0, 0.7991, 0.3515, 0.0, 1.0, 0.7991, 0.3515, 0.0, 1.0, 0.7991, 0.3515, 0.0, 1.0, 0.7991, 0.3515, 0.0, 1.0, 0.7991, 0.3515, 0.0, 1.0, 0.7991, 0.3515, 0.0, 1.0, 0.7991, 0.3515, 0.0, 1.0, 0.7991, 0.3515, 0.0, 1.0, 0.7991, 0.3515, 0.0, 1.0, 0.7991, 0.3515, 0.0, 1.0, 0.7991, 0.3515, 0.0, 1.0, 0.7991, 0.3515, 0.0, 1.0, 0.7991, 0.3515, 0.0, 1.0, 0.7991, 0.3515, 0.0, 1.0, 0.7991, 0.3515, 0.0, 1.0, 0.7991, 0.3515, 0.0, 1.0, 0.7991, 0.3515, 0.0, 1.0, 0.7991, 0.3515, 0.0, 1.0, 0.7991, 0.3515, 0.0, 1.0, 0.7991, 0.3515, 0.0, 1.0, 0.7991, 0.3515, 0.0, 1.0, 0.7991, 0.3515, 0.0, 1.0, 0.7991, 0.3515, 0.0, 1.0, 0.7991, 0.3515, 0.0, 1.0, 0.7991, 0.3515, 0.0, 1.0, 0.7991, 0.3515, 0.0, 1.0, 0.7991, 0.3515, 0.0, 1.0, 0.7991, 0.3515, 0.0, 1.0, 0.7991, 0.3515, 0.0, 1.0, 0.7991, 0.3515, 0.0, 1.0, 0.7991, 0.3515, 0.0, 1.0, 0.7991, 0.3515, 0.0, 1.0, 0.7991, 0.3515, 0.0, 1.0, 0.7991, 0.3515, 0.0, 1.0, 0.7991, 0.3515, 0.0, 1.0, 0.7991, 0.3515, 0.0, 1.0, 0.7991, 0.3515, 0.0, 1.0, 0.7991, 0.3515, 0.0, 1.0, 0.7991, 0.3515, 0.0, 1.0, 0.7991, 0.3515, 0.0, 1.0, 0.7991, 0.3515, 0.0, 1.0, 0.7991, 0.3515, 0.0, 1.0, 0.7991, 0.3515, 0.0, 1.0, 0.7991, 0.3515, 0.0, 1.0, 0.7991, 0.3515, 0.0, 1.0, 0.7991, 0.3515, 0.0, 1.0, 0.7991, 0.3515, 0.0, 1.0, 0.7991, 0.3515, 0.0, 1.0, 0.7991, 0.3515, 0.0, 1.0, 0.7991, 0.3515, 0.0, 1.0, 0.7991, 0.3515, 0.0, 1.0, 0.7991, 0.3515, 0.0, 1.0, 0.7991, 0.3515, 0.0, 1.0, 0.7991, 0.3515, 0.0, 1.0, 0.7991, 0.3515, 0.0, 1.0, 0.7991, 0.3515, 0.0, 1.0, 0.7991, 0.3515, 0.0, 1.0, 0.7991, 0.3515, 0.0, 1.0, 0.7991, 0.3515, 0.0, 1.0, 0.7991, 0.3515, 0.0, 1.0, 0.7991, 0.3515, 0.0, 1.0, 0.7991, 0.3515, 0.0, 1.0, 0.7991, 0.3515, 0.0, 1.0, 0.7991, 0.3515, 0.0, 1.0, 0.7991, 0.3515, 0.0, 1.0, 0.7991, 0.3515, 0.0, 1.0, 0.7991, 0.3515, 0.0, 1.0, 0.7991, 0.3515, 0.0, 1.0, 0.7991, 0.3515, 0.0, 1.0, 0.7991, 0.3515, 0.0, 1.0, 0.7991, 0.3515, 0.0, 1.0, 0.7991, 0.3515, 0.0, 1.0, 0.7991, 0.3515, 0.0, 1.0, 0.7991, 0.3515, 0.0, 1.0, 0.7991, 0.3515, 0.0, 1.0, 0.7991, 0.3515, 0.0, 1.0, 0.7991, 0.3515, 0.0, 1.0, 0.7991, 0.3515, 0.0, 1.0, 0.7991, 0.3515, 0.0, 1.0, 0.7991, 0.3515, 0.0, 1.0, 0.7991, 0.3515, 0.0, 1.0, 0.7991, 0.3515, 0.0, 1.0, 0.7991, 0.3515, 0.0, 1.0, 0.7991, 0.3515, 0.0, 1.0, 0.7991, 0.3515, 0.0, 1.0, 0.7991, 0.3515, 0.0, 1.0, 0.7991, 0.3515, 0.0, 1.0, 0.1441, 0.04519, 0.004025, 1.0, 0.1441, 0.04519, 0.004025, 1.0, 0.1441, 0.04519, 0.004025, 1.0, 0.1441, 0.04519, 0.004025, 1.0, 0.1441, 0.04519, 0.004025, 1.0, 0.1441, 0.04519, 0.004025, 1.0, 0.1441, 0.04519, 0.004025, 1.0, 0.1441, 0.04519, 0.004025, 1.0, 0.1441, 0.04519, 0.004025, 1.0, 0.1441, 0.04519, 0.004025, 1.0, 0.1441, 0.04519, 0.004025, 1.0, 0.1441, 0.04519, 0.004025, 1.0, 0.1441, 0.04519, 0.004025, 1.0, 0.1441, 0.04519, 0.004025, 1.0, 0.1441, 0.04519, 0.004025, 1.0, 0.1441, 0.04519, 0.004025, 1.0, 0.1441, 0.04519, 0.004025, 1.0, 0.1441, 0.04519, 0.004025, 1.0, 0.1441, 0.04519, 0.004025, 1.0, 0.1441, 0.04519, 0.004025, 1.0, 0.1441, 0.04519, 0.004025, 1.0, 0.1441, 0.04519, 0.004025, 1.0, 0.1441, 0.04519, 0.004025, 1.0, 0.1441, 0.04519, 0.004025, 1.0, 0.1441, 0.04519, 0.004025, 1.0, 0.1441, 0.04519, 0.004025, 1.0, 0.1441, 0.04519, 0.004025, 1.0, 0.1441, 0.04519, 0.004025, 1.0, 0.1441, 0.04519, 0.004025, 1.0, 0.1441, 0.04519, 0.004025, 1.0, 0.1441, 0.04519, 0.004025, 1.0, 0.1441, 0.04519, 0.004025, 1.0, 0.1441, 0.04519, 0.004025, 1.0, 0.1441, 0.04519, 0.004025, 1.0, 0.1441, 0.04519, 0.004025, 1.0, 0.1441, 0.04519, 0.004025, 1.0, 0.1441, 0.04519, 0.004025, 1.0, 0.1441, 0.04519, 0.004025, 1.0, 0.1441, 0.04519, 0.004025, 1.0, 0.1441, 0.04519, 0.004025, 1.0, 0.1441, 0.04519, 0.004025, 1.0, 0.1441, 0.04519, 0.004025, 1.0, 0.1441, 0.04519, 0.004025, 1.0, 0.1441, 0.04519, 0.004025, 1.0, 0.1441, 0.04519, 0.004025, 1.0, 0.1441, 0.04519, 0.004025, 1.0, 0.1441, 0.04519, 0.004025, 1.0, 0.1441, 0.04519, 0.004025, 1.0, 0.1441, 0.04519, 0.004025, 1.0, 0.1441, 0.04519, 0.004025, 1.0, 0.1441, 0.04519, 0.004025, 1.0, 0.1441, 0.04519, 0.004025, 1.0, 0.1441, 0.04519, 0.004025, 1.0, 0.1441, 0.04519, 0.004025, 1.0, 0.1441, 0.04519, 0.004025, 1.0, 0.1441, 0.04519, 0.004025, 1.0, 0.1441, 0.04519, 0.004025, 1.0, 0.1441, 0.04519, 0.004025, 1.0, 0.1441, 0.04519, 0.004025, 1.0, 0.1441, 0.04519, 0.004025, 1.0, 0.1441, 0.04519, 0.004025, 1.0, 0.1441, 0.04519, 0.004025, 1.0, 0.1441, 0.04519, 0.004025, 1.0, 0.1441, 0.04519, 0.004025, 1.0, 0.1441, 0.04519, 0.004025, 1.0, 0.1441, 0.04519, 0.004025, 1.0, 0.1441, 0.04519, 0.004025, 1.0, 0.1441, 0.04519, 0.004025, 1.0, 0.4233, 0.107, 0.006995, 1.0, 0.4233, 0.107, 0.006995, 1.0, 0.4233, 0.107, 0.006995, 1.0, 0.1441, 0.04519, 0.004025, 1.0, 0.1441, 0.04519, 0.004025, 1.0, 0.1441, 0.04519, 0.004025, 1.0, 0.1441, 0.04519, 0.004025, 1.0, 0.1441, 0.04519, 0.004025, 1.0, 0.1441, 0.04519, 0.004025, 1.0, 0.1441, 0.04519, 0.004025, 1.0, 0.1441, 0.04519, 0.004025, 1.0, 0.1441, 0.04519, 0.004025, 1.0, 0.1441, 0.04519, 0.004025, 1.0, 0.1441, 0.04519, 0.004025, 1.0, 0.1441, 0.04519, 0.004025, 1.0, 0.1441, 0.04519, 0.004025, 1.0, 0.1441, 0.04519, 0.004025, 1.0, 0.1441, 0.04519, 0.004025, 1.0, 0.1441, 0.04519, 0.004025, 1.0, 0.1441, 0.04519, 0.004025, 1.0, 0.1441, 0.04519, 0.004025, 1.0, 0.1441, 0.04519, 0.004025, 1.0, 0.1441, 0.04519, 0.004025, 1.0, 0.1441, 0.04519, 0.004025, 1.0, 0.1441, 0.04519, 0.004025, 1.0, 0.1441, 0.04519, 0.004025, 1.0, 0.1441, 0.04519, 0.004025, 1.0, 0.1441, 0.04519, 0.004025, 1.0, 0.1441, 0.04519, 0.004025, 1.0, 0.1441, 0.04519, 0.004025, 1.0, 0.1441, 0.04519, 0.004025, 1.0, 0.4233, 0.107, 0.006995, 1.0, 0.4233, 0.107, 0.006995, 1.0, 0.4233, 0.107, 0.006995, 1.0, 0.4233, 0.107, 0.006995, 1.0, 0.4233, 0.107, 0.006995, 1.0, 0.4233, 0.107, 0.006995, 1.0, 0.4233, 0.107, 0.006995, 1.0, 0.4233, 0.107, 0.006995, 1.0, 0.4233, 0.107, 0.006995, 1.0, 0.4233, 0.107, 0.006995, 1.0, 0.4233, 0.107, 0.006995, 1.0, 0.4233, 0.107, 0.006995, 1.0, 0.4233, 0.107, 0.006995, 1.0, 0.4233, 0.107, 0.006995, 1.0, 0.4233, 0.107, 0.006995, 1.0, 0.4233, 0.107, 0.006995, 1.0, 0.4233, 0.107, 0.006995, 1.0, 0.4233, 0.107, 0.006995, 1.0, 0.4233, 0.107, 0.006995, 1.0, 0.4233, 0.107, 0.006995, 1.0, 0.4233, 0.107, 0.006995, 1.0, 0.1441, 0.04519, 0.004025, 1.0, 0.1441, 0.04519, 0.004025, 1.0, 0.1441, 0.04519, 0.004025, 1.0, 0.1441, 0.04519, 0.004025, 1.0, 0.1441, 0.04519, 0.004025, 1.0, 0.1441, 0.04519, 0.004025, 1.0, 0.1441, 0.04519, 0.004025, 1.0, 0.1441, 0.04519, 0.004025, 1.0, 0.1441, 0.04519, 0.004025, 1.0, 0.1441, 0.04519, 0.004025, 1.0, 0.1441, 0.04519, 0.004025, 1.0, 0.1441, 0.04519, 0.004025, 1.0, 0.1441, 0.04519, 0.004025, 1.0, 0.1441, 0.04519, 0.004025, 1.0, 0.1441, 0.04519, 0.004025, 1.0, 0.1441, 0.04519, 0.004025, 1.0, 0.1441, 0.04519, 0.004025, 1.0, 0.1441, 0.04519, 0.004025, 1.0, 0.1441, 0.04519, 0.004025, 1.0, 0.1441, 0.04519, 0.004025, 1.0, 0.1441, 0.04519, 0.004025, 1.0, 0.1441, 0.04519, 0.004025, 1.0, 0.1441, 0.04519, 0.004025, 1.0, 0.1441, 0.04519, 0.004025, 1.0, 0.1441, 0.04519, 0.004025, 1.0, 0.1441, 0.04519, 0.004025, 1.0, 0.1441, 0.04519, 0.004025, 1.0, 0.1441, 0.04519, 0.004025, 1.0, 0.1441, 0.04519, 0.004025, 1.0, 0.1441, 0.04519, 0.004025, 1.0, 0.1441, 0.04519, 0.004025, 1.0, 0.1441, 0.04519, 0.004025, 1.0, 0.1441, 0.04519, 0.004025, 1.0, 0.1441, 0.04519, 0.004025, 1.0, 0.1441, 0.04519, 0.004025, 1.0, 0.1441, 0.04519, 0.004025, 1.0, 0.1441, 0.04519, 0.004025, 1.0, 0.1441, 0.04519, 0.004025, 1.0, 0.1441, 0.04519, 0.004025, 1.0, 0.1441, 0.04519, 0.004025, 1.0, 0.1441, 0.04519, 0.004025, 1.0, 0.1441, 0.04519, 0.004025, 1.0, 0.1441, 0.04519, 0.004025, 1.0, 0.1441, 0.04519, 0.004025, 1.0, 0.1441, 0.04519, 0.004025, 1.0, 0.1441, 0.04519, 0.004025, 1.0, 0.1441, 0.04519, 0.004025, 1.0, 0.1441, 0.04519, 0.004025, 1.0, 0.1441, 0.04519, 0.004025, 1.0, 0.1441, 0.04519, 0.004025, 1.0, 0.1441, 0.04519, 0.004025, 1.0, 0.1441, 0.04519, 0.004025, 1.0, 0.1441, 0.04519, 0.004025, 1.0, 0.1441, 0.04519, 0.004025, 1.0, 0.1441, 0.04519, 0.004025, 1.0, 0.1441, 0.04519, 0.004025, 1.0, 0.1441, 0.04519, 0.004025, 1.0, 0.1441, 0.04519, 0.004025, 1.0, 0.1441, 0.04519, 0.004025, 1.0, 0.0, 0.0, 0.0, 1.0, 0.0, 0.0, 0.0, 1.0, 0.0, 0.0, 0.0, 1.0, 0.0, 0.0, 0.0, 1.0, 0.1441, 0.04519, 0.004025, 1.0, 0.1441, 0.04519, 0.004025, 1.0, 0.1441, 0.04519, 0.004025, 1.0, 0.0, 0.0, 0.0, 1.0, 0.0, 0.0, 0.0, 1.0, 0.0, 0.0, 0.0, 1.0, 0.0, 0.0, 0.0, 1.0, 0.0, 0.0, 0.0, 1.0, 0.0, 0.0, 0.0, 1.0, 0.0, 0.0, 0.0, 1.0, 0.0, 0.0, 0.0, 1.0, 0.0, 0.0, 0.0, 1.0, 0.0, 0.0, 0.0, 1.0, 0.0, 0.0, 0.0, 1.0, 0.0, 0.0, 0.0, 1.0, 0.0, 0.0, 0.0, 1.0, 0.0, 0.0, 0.0, 1.0, 0.0, 0.0, 0.0, 1.0, 0.0, 0.0, 0.0, 1.0, 0.0, 0.0, 0.0, 1.0, 0.0, 0.0, 0.0, 1.0, 0.0, 0.0, 0.0, 1.0, 0.0, 0.0, 0.0, 1.0, 0.0, 0.0, 0.0, 1.0, 0.0, 0.0, 0.0, 1.0, 0.0, 0.0, 0.0, 1.0, 0.0, 0.0, 0.0, 1.0, 0.0, 0.0, 0.0, 1.0, 0.0, 0.0, 0.0, 1.0, 0.0, 0.0, 0.0, 1.0, 0.0, 0.0, 0.0, 1.0, 0.0, 0.0, 0.0, 1.0, 0.0, 0.0, 0.0, 1.0, 0.0, 0.0, 0.0, 1.0, 0.0, 0.0, 0.0, 1.0, 0.0, 0.0, 0.0, 1.0, 0.0, 0.0, 0.0, 1.0, 0.0, 0.0, 0.0, 1.0, 0.0, 0.0, 0.0, 1.0, 0.0, 0.0, 0.0, 1.0, 0.0, 0.0, 0.0, 1.0, 0.0, 0.0, 0.0, 1.0, 0.0, 0.0, 0.0, 1.0, 0.0, 0.0, 0.0, 1.0, 0.0, 0.0, 0.0, 1.0, 0.0, 0.0, 0.0, 1.0, 0.0, 0.0, 0.0, 1.0, 0.0, 0.0, 0.0, 1.0, 0.0, 0.0, 0.0, 1.0, 0.0, 0.0, 0.0, 1.0, 0.0, 0.0, 0.0, 1.0, 0.0, 0.0, 0.0, 1.0, 0.0, 0.0, 0.0, 1.0, 0.0, 0.0, 0.0, 1.0, 0.0, 0.0, 0.0, 1.0, 0.0, 0.0, 0.0, 1.0, 0.0, 0.0, 0.0, 1.0, 0.0, 0.0, 0.0, 1.0, 0.0, 0.0, 0.0, 1.0, 0.0, 0.0, 0.0, 1.0, 0.0, 0.0, 0.0, 1.0, 0.0, 0.0, 0.0, 1.0, 0.0, 0.0, 0.0, 1.0, 0.0, 0.0, 0.0, 1.0, 0.0, 0.0, 0.0, 1.0, 0.0, 0.0, 0.0, 1.0, 0.0, 0.0, 0.0, 1.0, 0.0, 0.0, 0.0, 1.0, 0.0, 0.0, 0.0, 1.0, 0.0, 0.0, 0.0, 1.0, 0.0, 0.0, 0.0, 1.0, 0.0, 0.0, 0.0, 1.0, 0.0, 0.0, 0.0, 1.0, 0.0, 0.0, 0.0, 1.0, 0.0, 0.0, 0.0, 1.0, 0.0, 0.0, 0.0, 1.0, 0.0, 0.0, 0.0, 1.0, 0.0, 0.0, 0.0, 1.0, 0.0, 0.0, 0.0, 1.0, 0.0, 0.0, 0.0, 1.0, 0.0, 0.0, 0.0, 1.0, 0.0, 0.0, 0.0, 1.0, 0.0, 0.0, 0.0, 1.0, 0.0, 0.0, 0.0, 1.0, 0.0, 0.0, 0.0, 1.0, 0.0, 0.0, 0.0, 1.0, 0.0, 0.0, 0.0, 1.0, 0.0, 0.0, 0.0, 1.0, 0.0, 0.0, 0.0, 1.0, 0.0, 0.0, 0.0, 1.0, 0.0, 0.0, 0.0, 1.0, 0.0, 0.0, 0.0, 1.0, 0.0, 0.0, 0.0, 1.0, 0.0, 0.0, 0.0, 1.0, 0.0, 0.0, 0.0, 1.0, 0.0, 0.0, 0.0, 1.0, 0.0, 0.0, 0.0, 1.0, 0.0, 0.0, 0.0, 1.0, 0.0, 0.0, 0.0, 1.0, 0.0, 0.0, 0.0, 1.0, 0.0, 0.0, 0.0, 1.0, 0.0, 0.0, 0.0, 1.0, 0.0, 0.0, 0.0, 1.0, 0.0, 0.0, 0.0, 1.0, 0.0, 0.0, 0.0, 1.0, 0.0, 0.0, 0.0, 1.0, 0.0, 0.0, 0.0, 1.0, 0.0, 0.0, 0.0, 1.0, 0.0, 0.0, 0.0, 1.0, 0.0, 0.0, 0.0, 1.0, 0.0, 0.0, 0.0, 1.0, 0.0, 0.0, 0.0, 1.0, 0.0, 0.0, 0.0, 1.0, 0.0, 0.0, 0.0, 1.0, 0.0, 0.0, 0.0, 1.0, 0.0, 0.0, 0.0, 1.0, 0.0, 0.0, 0.0, 1.0, 0.0, 0.0, 0.0, 1.0, 0.0, 0.0, 0.0, 1.0, 0.0, 0.0, 0.0, 1.0, 0.0, 0.0, 0.0, 1.0, 0.0, 0.0, 0.0, 1.0, 0.0, 0.0, 0.0, 1.0, 0.0, 0.0, 0.0, 1.0, 0.0, 0.0, 0.0, 1.0, 0.0, 0.0, 0.0, 1.0, 0.0, 0.0, 0.0, 1.0, 0.0, 0.0, 0.0, 1.0, 0.0, 0.0, 0.0, 1.0, 0.0, 0.0, 0.0, 1.0, 0.0, 0.0, 0.0, 1.0, 0.0, 0.0, 0.0, 1.0, 0.0, 0.0, 0.0, 1.0, 0.0, 0.0, 0.0, 1.0, 0.0, 0.0, 0.0, 1.0, 0.0, 0.0, 0.0, 1.0, 0.0, 0.0, 0.0, 1.0, 0.0, 0.0, 0.0, 1.0, 0.0, 0.0, 0.0, 1.0, 0.0, 0.0, 0.0, 1.0, 0.0, 0.0, 0.0, 1.0, 0.0, 0.0, 0.0, 1.0, 0.0, 0.0, 0.0, 1.0, 0.0, 0.0, 0.0, 1.0, 0.0, 0.0, 0.0, 1.0, 0.0, 0.0, 0.0, 1.0, 0.0, 0.0, 0.0, 1.0, 0.0, 0.0, 0.0, 1.0, 0.0, 0.0, 0.0, 1.0, 0.0, 0.0, 0.0, 1.0, 0.0, 0.0, 0.0, 1.0, 0.0, 0.0, 0.0, 1.0, 0.0, 0.0, 0.0, 1.0, 0.0, 0.0, 0.0, 1.0, 0.0, 0.0, 0.0, 1.0, 0.0, 0.0, 0.0, 1.0, 0.0, 0.0, 0.0, 1.0, 0.0, 0.0, 0.0, 1.0, 0.0, 0.0, 0.0, 1.0, 0.0, 0.0, 0.0, 1.0, 0.0, 0.0, 0.0, 1.0, 0.0, 0.0, 0.0, 1.0, 0.0, 0.0, 0.0, 1.0, 0.0, 0.0, 0.0, 1.0, 0.0, 0.0, 0.0, 1.0, 0.0, 0.0, 0.0, 1.0, 0.0, 0.0, 0.0, 1.0, 0.0, 0.0, 0.0, 1.0, 0.0, 0.0, 0.0, 1.0, 0.0, 0.0, 0.0, 1.0, 0.0, 0.0, 0.0, 1.0, 0.0, 0.0, 0.0, 1.0, 0.0, 0.0, 0.0, 1.0, 0.0, 0.0, 0.0, 1.0, 0.0, 0.0, 0.0, 1.0, 0.0, 0.0, 0.0, 1.0, 0.0, 0.0, 0.0, 1.0, 0.0, 0.0, 0.0, 1.0, 0.0, 0.0, 0.0, 1.0, 0.0, 0.0, 0.0, 1.0, 0.0, 0.0, 0.0, 1.0, 0.0, 0.0, 0.0, 1.0, 0.0, 0.0, 0.0, 1.0, 0.0, 0.0, 0.0, 1.0, 0.0, 0.0, 0.0, 1.0, 0.0, 0.0, 0.0, 1.0, 0.0, 0.0, 0.0, 1.0, 0.0, 0.0, 0.0, 1.0, 0.0, 0.0, 0.0, 1.0, 0.0, 0.0, 0.0, 1.0, 0.0, 0.0, 0.0, 1.0, 0.0, 0.0, 0.0, 1.0, 0.0, 0.0, 0.0, 1.0, 0.0, 0.0, 0.0, 1.0, 0.0, 0.0, 0.0, 1.0, 0.0, 0.0, 0.0, 1.0, 0.0, 0.0, 0.0, 1.0, 0.0, 0.0, 0.0, 1.0, 0.0, 0.0, 0.0, 1.0, 0.0, 0.0, 0.0, 1.0, 0.0, 0.0, 0.0, 1.0, 0.0, 0.0, 0.0, 1.0, 0.0, 0.0, 0.0, 1.0, 0.0, 0.0, 0.0, 1.0, 0.0, 0.0, 0.0, 1.0, 0.0, 0.0, 0.0, 1.0, 0.0, 0.0, 0.0, 1.0, 0.0, 0.0, 0.0, 1.0, 0.0, 0.0, 0.0, 1.0, 0.0, 0.0, 0.0, 1.0, 0.0, 0.0, 0.0, 1.0, 0.0, 0.0, 0.0, 1.0, 0.0, 0.0, 0.0, 1.0, 0.0, 0.0, 0.0, 1.0, 0.0, 0.0, 0.0, 1.0, 0.0, 0.0, 0.0, 1.0, 0.0, 0.0, 0.0, 1.0, 0.0, 0.0, 0.0, 1.0, 0.0, 0.0, 0.0, 1.0, 0.0, 0.0, 0.0, 1.0, 0.0, 0.0, 0.0, 1.0, 0.0, 0.0, 0.0, 1.0, 0.0, 0.0, 0.0, 1.0, 0.0, 0.0, 0.0, 1.0, 0.0, 0.0, 0.0, 1.0, 0.0, 0.0, 0.0, 1.0, 0.0, 0.0, 0.0, 1.0, 0.0, 0.0, 0.0, 1.0, 0.0, 0.0, 0.0, 1.0, 0.0, 0.0, 0.0, 1.0, 0.0, 0.0, 0.0, 1.0, 0.0, 0.0, 0.0, 1.0, 0.0, 0.0, 0.0, 1.0, 0.0, 0.0, 0.0, 1.0, 0.0, 0.0, 0.0, 1.0, 0.0, 0.0, 0.0, 1.0, 0.0, 0.0, 0.0, 1.0, 0.0, 0.0, 0.0, 1.0, 0.0, 0.0, 0.0, 1.0, 0.0, 0.0, 0.0, 1.0, 0.0, 0.0, 0.0, 1.0, 0.0, 0.0, 0.0, 1.0, 0.0, 0.0, 0.0, 1.0, 0.0, 0.0, 0.0, 1.0, 0.0, 0.0, 0.0, 1.0, 0.0, 0.0, 0.0, 1.0, 0.0, 0.0, 0.0, 1.0, 0.0, 0.0, 0.0, 1.0, 0.0, 0.0, 0.0, 1.0, 0.0, 0.0, 0.0, 1.0, 0.0, 0.0, 0.0, 1.0, 0.0, 0.0, 0.0, 1.0, 0.0, 0.0, 0.0, 1.0, 0.0, 0.0, 0.0, 1.0, 0.0, 0.0, 0.0, 1.0, 0.0, 0.0, 0.0, 1.0, 0.0, 0.0, 0.0, 1.0, 0.0, 0.0, 0.0, 1.0, 0.0, 0.0, 0.0, 1.0, 0.0, 0.0, 0.0, 1.0, 0.0, 0.0, 0.0, 1.0, 0.0, 0.0, 0.0, 1.0, 0.0, 0.0, 0.0, 1.0, 0.0, 0.0, 0.0, 1.0, 0.0, 0.0, 0.0, 1.0, 0.0, 0.0, 0.0, 1.0, 0.0, 0.0, 0.0, 1.0, 0.0, 0.0, 0.0, 1.0, 0.0, 0.0, 0.0, 1.0, 0.0, 0.0, 0.0, 1.0, 0.0, 0.0, 0.0, 1.0, 0.0, 0.0, 0.0, 1.0, 0.0, 0.0, 0.0, 1.0, 0.0, 0.0, 0.0, 1.0, 0.0, 0.0, 0.0, 1.0, 0.0, 0.0, 0.0, 1.0, 0.0, 0.0, 0.0, 1.0, 0.0, 0.0, 0.0, 1.0, 0.0, 0.0, 0.0, 1.0, 0.0, 0.0, 0.0, 1.0, 0.0, 0.0, 0.0, 1.0, 0.0, 0.0, 0.0, 1.0, 0.0, 0.0, 0.0, 1.0, 0.0, 0.0, 0.0, 1.0, 0.0, 0.0, 0.0, 1.0, 0.0, 0.0, 0.0, 1.0, 0.0, 0.0, 0.0, 1.0, 0.0, 0.0, 0.0, 1.0, 0.0, 0.0, 0.0, 1.0, 0.0, 0.0, 0.0, 1.0, 0.0, 0.0, 0.0, 1.0, 0.0, 0.0, 0.0, 1.0, 0.0, 0.0, 0.0, 1.0, 0.0, 0.0, 0.0, 1.0, 0.0, 0.0, 0.0, 1.0, 0.0, 0.0, 0.0, 1.0, 0.0, 0.0, 0.0, 1.0, 0.0, 0.0, 0.0, 1.0, 0.0, 0.0, 0.0, 1.0, 0.0, 0.0, 0.0, 1.0, 0.0, 0.0, 0.0, 1.0, 0.0, 0.0, 0.0, 1.0, 0.0, 0.0, 0.0, 1.0, 0.0, 0.0, 0.0, 1.0, 0.0, 0.0, 0.0, 1.0, 0.0, 0.0, 0.0, 1.0, 0.0, 0.0, 0.0, 1.0, 0.0, 0.0, 0.0, 1.0, 0.0, 0.0, 0.0, 1.0, 0.0, 0.0, 0.0, 1.0, 0.0, 0.0, 0.0, 1.0, 0.0, 0.0, 0.0, 1.0, 0.0, 0.0, 0.0, 1.0, 0.0, 0.0, 0.0, 1.0, 0.0, 0.0, 0.0, 1.0, 0.0, 0.0, 0.0, 1.0, 0.0, 0.0, 0.0, 1.0, 0.0, 0.0, 0.0, 1.0, 0.0, 0.0, 0.0, 1.0, 0.0, 0.0, 0.0, 1.0, 0.0, 0.0, 0.0, 1.0, 0.0, 0.0, 0.0, 1.0, 0.0, 0.0, 0.0, 1.0, 0.0, 0.0, 0.0, 1.0, 0.0, 0.0, 0.0, 1.0, 0.0, 0.0, 0.0, 1.0, 0.0331, 0.0331, 0.0331, 1.0, 0.0331, 0.0331, 0.0331, 1.0, 0.0331, 0.0331, 0.0331, 1.0, 0.0331, 0.0331, 0.0331, 1.0, 0.0331, 0.0331, 0.0331, 1.0, 0.0331, 0.0331, 0.0331, 1.0, 0.0331, 0.0331, 0.0331, 1.0, 0.0331, 0.0331, 0.0331, 1.0, 0.0331, 0.0331, 0.0331, 1.0, 0.0331, 0.0331, 0.0331, 1.0, 0.0331, 0.0331, 0.0331, 1.0, 0.0331, 0.0331, 0.0331, 1.0, 0.0331, 0.0331, 0.0331, 1.0, 0.0331, 0.0331, 0.0331, 1.0, 0.0331, 0.0331, 0.0331, 1.0, 0.0331, 0.0331, 0.0331, 1.0, 0.0331, 0.0331, 0.0331, 1.0, 0.0331, 0.0331, 0.0331, 1.0, 0.0331, 0.0331, 0.0331, 1.0, 0.0331, 0.0331, 0.0331, 1.0, 0.0331, 0.0331, 0.0331, 1.0, 0.0331, 0.0331, 0.0331, 1.0, 0.0331, 0.0331, 0.0331, 1.0, 0.0331, 0.0331, 0.0331, 1.0, 0.0331, 0.0331, 0.0331, 1.0, 0.0331, 0.0331, 0.0331, 1.0, 0.0331, 0.0331, 0.0331, 1.0, 0.0331, 0.0331, 0.0331, 1.0, 0.0331, 0.0331, 0.0331, 1.0, 0.0331, 0.0331, 0.0331, 1.0, 0.0331, 0.0331, 0.0331, 1.0, 0.0331, 0.0331, 0.0331, 1.0, 0.0331, 0.0331, 0.0331, 1.0, 0.0331, 0.0331, 0.0331, 1.0, 0.0331, 0.0331, 0.0331, 1.0, 0.0331, 0.0331, 0.0331, 1.0, 0.0331, 0.0331, 0.0331, 1.0, 0.0331, 0.0331, 0.0331, 1.0, 0.0331, 0.0331, 0.0331, 1.0, 0.0331, 0.0331, 0.0331, 1.0, 0.0331, 0.0331, 0.0331, 1.0, 0.0331, 0.0331, 0.0331, 1.0, 0.0331, 0.0331, 0.0331, 1.0, 0.0331, 0.0331, 0.0331, 1.0, 0.0331, 0.0331, 0.0331, 1.0, 0.0331, 0.0331, 0.0331, 1.0, 0.0331, 0.0331, 0.0331, 1.0, 0.0331, 0.0331, 0.0331, 1.0, 0.0331, 0.0331, 0.0331, 1.0, 0.0331, 0.0331, 0.0331, 1.0, 0.0331, 0.0331, 0.0331, 1.0, 0.0331, 0.0331, 0.0331, 1.0, 0.0331, 0.0331, 0.0331, 1.0, 0.0331, 0.0331, 0.0331, 1.0, 0.0331, 0.0331, 0.0331, 1.0, 0.0331, 0.0331, 0.0331, 1.0, 0.0331, 0.0331, 0.0331, 1.0, 0.0331, 0.0331, 0.0331, 1.0, 0.0331, 0.0331, 0.0331, 1.0, 0.0331, 0.0331, 0.0331, 1.0, 0.0331, 0.0331, 0.0331, 1.0, 0.0331, 0.0331, 0.0331, 1.0, 0.0331, 0.0331, 0.0331, 1.0, 0.0331, 0.0331, 0.0331, 1.0, 0.0331, 0.0331, 0.0331, 1.0, 0.0331, 0.0331, 0.0331, 1.0, 0.0331, 0.0331, 0.0331, 1.0, 0.0331, 0.0331, 0.0331, 1.0, 0.0331, 0.0331, 0.0331, 1.0, 0.0331, 0.0331, 0.0331, 1.0, 0.0331, 0.0331, 0.0331, 1.0, 0.0331, 0.0331, 0.0331, 1.0, 0.0331, 0.0331, 0.0331, 1.0, 0.0331, 0.0331, 0.0331, 1.0, 0.0331, 0.0331, 0.0331, 1.0, 0.0331, 0.0331, 0.0331, 1.0, 0.0331, 0.0331, 0.0331, 1.0, 0.0331, 0.0331, 0.0331, 1.0, 0.0331, 0.0331, 0.0331, 1.0, 0.0331, 0.0331, 0.0331, 1.0, 0.0331, 0.0331, 0.0331, 1.0, 0.0331, 0.0331, 0.0331, 1.0, 0.0331, 0.0331, 0.0331, 1.0, 0.0331, 0.0331, 0.0331, 1.0, 0.0331, 0.0331, 0.0331, 1.0, 0.0331, 0.0331, 0.0331, 1.0, 0.0331, 0.0331, 0.0331, 1.0, 0.0331, 0.0331, 0.0331, 1.0, 0.0331, 0.0331, 0.0331, 1.0, 0.0331, 0.0331, 0.0331, 1.0, 0.0331, 0.0331, 0.0331, 1.0, 0.0331, 0.0331, 0.0331, 1.0, 0.0331, 0.0331, 0.0331, 1.0, 0.0331, 0.0331, 0.0331, 1.0, 0.0331, 0.0331, 0.0331, 1.0, 0.0331, 0.0331, 0.0331, 1.0, 0.0331, 0.0331, 0.0331, 1.0, 0.0331, 0.0331, 0.0331, 1.0, 0.0331, 0.0331, 0.0331, 1.0, 0.0331, 0.0331, 0.0331, 1.0, 0.0331, 0.0331, 0.0331, 1.0, 0.0331, 0.0331, 0.0331, 1.0, 0.0331, 0.0331, 0.0331, 1.0, 0.0331, 0.0331, 0.0331, 1.0, 0.0331, 0.0331, 0.0331, 1.0, 0.0331, 0.0331, 0.0331, 1.0, 0.0331, 0.0331, 0.0331, 1.0, 0.0331, 0.0331, 0.0331, 1.0, 0.0331, 0.0331, 0.0331, 1.0, 0.0331, 0.0331, 0.0331, 1.0, 0.0331, 0.0331, 0.0331, 1.0, 0.0331, 0.0331, 0.0331, 1.0, 0.0331, 0.0331, 0.0331, 1.0, 0.0331, 0.0331, 0.0331, 1.0, 0.0331, 0.0331, 0.0331, 1.0, 0.0331, 0.0331, 0.0331, 1.0, 0.0331, 0.0331, 0.0331, 1.0, 0.0331, 0.0331, 0.0331, 1.0, 0.0331, 0.0331, 0.0331, 1.0, 0.0331, 0.0331, 0.0331, 1.0, 0.0331, 0.0331, 0.0331, 1.0, 0.0331, 0.0331, 0.0331, 1.0, 0.0331, 0.0331, 0.0331, 1.0, 0.0331, 0.0331, 0.0331, 1.0, 0.0331, 0.0331, 0.0331, 1.0, 0.0331, 0.0331, 0.0331, 1.0, 0.0331, 0.0331, 0.0331, 1.0, 0.0331, 0.0331, 0.0331, 1.0, 0.0331, 0.0331, 0.0331, 1.0, 0.0331, 0.0331, 0.0331, 1.0, 0.0331, 0.0331, 0.0331, 1.0, 0.0331, 0.0331, 0.0331, 1.0, 0.0331, 0.0331, 0.0331, 1.0, 0.0331, 0.0331, 0.0331, 1.0, 0.0331, 0.0331, 0.0331, 1.0, 0.0331, 0.0331, 0.0331, 1.0, 0.0331, 0.0331, 0.0331, 1.0, 0.0331, 0.0331, 0.0331, 1.0, 0.0331, 0.0331, 0.0331, 1.0, 0.0331, 0.0331, 0.0331, 1.0, 0.0331, 0.0331, 0.0331, 1.0, 0.0331, 0.0331, 0.0331, 1.0, 0.0331, 0.0331, 0.0331, 1.0, 0.0331, 0.0331, 0.0331, 1.0, 0.0331, 0.0331, 0.0331, 1.0, 0.0331, 0.0331, 0.0331, 1.0, 0.0331, 0.0331, 0.0331, 1.0, 0.0331, 0.0331, 0.0331, 1.0, 0.0331, 0.0331, 0.0331, 1.0, 0.0331, 0.0331, 0.0331, 1.0, 0.0331, 0.0331, 0.0331, 1.0, 0.0331, 0.0331, 0.0331, 1.0, 0.0331, 0.0331, 0.0331, 1.0, 0.0331, 0.0331, 0.0331, 1.0, 0.0331, 0.0331, 0.0331, 1.0, 0.0331, 0.0331, 0.0331, 1.0, 0.0331, 0.0331, 0.0331, 1.0, 0.0331, 0.0331, 0.0331, 1.0, 0.0331, 0.0331, 0.0331, 1.0, 0.0331, 0.0331, 0.0331, 1.0, 0.0331, 0.0331, 0.0331, 1.0, 0.0331, 0.0331, 0.0331, 1.0, 0.0331, 0.0331, 0.0331, 1.0, 0.0331, 0.0331, 0.0331, 1.0, 0.0331, 0.0331, 0.0331, 1.0, 0.0331, 0.0331, 0.0331, 1.0, 0.0331, 0.0331, 0.0331, 1.0, 0.0331, 0.0331, 0.0331, 1.0, 0.0331, 0.0331, 0.0331, 1.0, 0.0331, 0.0331, 0.0331, 1.0, 0.0331, 0.0331, 0.0331, 1.0, 0.0331, 0.0331, 0.0331, 1.0, 0.0331, 0.0331, 0.0331, 1.0, 0.0331, 0.0331, 0.0331, 1.0, 0.0331, 0.0331, 0.0331, 1.0, 0.0331, 0.0331, 0.0331, 1.0, 0.0331, 0.0331, 0.0331, 1.0, 0.0331, 0.0331, 0.0331, 1.0, 0.0331, 0.0331, 0.0331, 1.0, 0.0331, 0.0331, 0.0331, 1.0, 0.0331, 0.0331, 0.0331, 1.0, 0.0331, 0.0331, 0.0331, 1.0, 0.0331, 0.0331, 0.0331, 1.0, 0.0331, 0.0331, 0.0331, 1.0, 0.0331, 0.0331, 0.0331, 1.0, 0.0331, 0.0331, 0.0331, 1.0, 0.0331, 0.0331, 0.0331, 1.0, 0.0331, 0.0331, 0.0331, 1.0, 0.0331, 0.0331, 0.0331, 1.0, 0.0331, 0.0331, 0.0331, 1.0, 0.0331, 0.0331, 0.0331, 1.0, 0.0331, 0.0331, 0.0331, 1.0, 0.0331, 0.0331, 0.0331, 1.0, 0.0331, 0.0331, 0.0331, 1.0, 0.0331, 0.0331, 0.0331, 1.0, 0.0331, 0.0331, 0.0331, 1.0, 0.0331, 0.0331, 0.0331, 1.0, 0.0331, 0.0331, 0.0331, 1.0, 0.0331, 0.0331, 0.0331, 1.0, 0.0331, 0.0331, 0.0331, 1.0, 0.0331, 0.0331, 0.0331, 1.0, 0.0331, 0.0331, 0.0331, 1.0, 0.0331, 0.0331, 0.0331, 1.0, 0.0331, 0.0331, 0.0331, 1.0, 0.0331, 0.0331, 0.0331, 1.0, 0.0331, 0.0331, 0.0331, 1.0, 0.0331, 0.0331, 0.0331, 1.0, 0.0331, 0.0331, 0.0331, 1.0, 0.0331, 0.0331, 0.0331, 1.0, 0.0331, 0.0331, 0.0331, 1.0, 0.0331, 0.0331, 0.0331, 1.0, 0.0331, 0.0331, 0.0331, 1.0, 0.0331, 0.0331, 0.0331, 1.0, 0.0331, 0.0331, 0.0331, 1.0, 0.0331, 0.0331, 0.0331, 1.0, 0.0331, 0.0331, 0.0331, 1.0, 0.0331, 0.0331, 0.0331, 1.0, 0.0331, 0.0331, 0.0331, 1.0, 0.0331, 0.0331, 0.0331, 1.0, 0.0331, 0.0331, 0.0331, 1.0, 0.0331, 0.0331, 0.0331, 1.0, 0.0331, 0.0331, 0.0331, 1.0, 0.0331, 0.0331, 0.0331, 1.0, 0.0331, 0.0331, 0.0331, 1.0, 0.0331, 0.0331, 0.0331, 1.0, 0.0331, 0.0331, 0.0331, 1.0, 0.0331, 0.0331, 0.0331, 1.0, 0.0331, 0.0331, 0.0331, 1.0, 0.0331, 0.0331, 0.0331, 1.0, 0.0331, 0.0331, 0.0331, 1.0, 0.0331, 0.0331, 0.0331, 1.0, 0.0331, 0.0331, 0.0331, 1.0, 0.0331, 0.0331, 0.0331, 1.0, 0.0331, 0.0331, 0.0331, 1.0, 0.0331, 0.0331, 0.0331, 1.0, 0.0331, 0.0331, 0.0331, 1.0, 0.0331, 0.0331, 0.0331, 1.0, 0.0331, 0.0331, 0.0331, 1.0, 0.0331, 0.0331, 0.0331, 1.0, 0.0331, 0.0331, 0.0331, 1.0, 0.0331, 0.0331, 0.0331, 1.0, 0.0331, 0.0331, 0.0331, 1.0, 0.0331, 0.0331, 0.0331, 1.0, 0.0331, 0.0331, 0.0331, 1.0, 0.0331, 0.0331, 0.0331, 1.0, 0.0331, 0.0331, 0.0331, 1.0, 0.0331, 0.0331, 0.0331, 1.0, 0.0331, 0.0331, 0.0331, 1.0, 0.0331, 0.0331, 0.0331, 1.0, 0.0331, 0.0331, 0.0331, 1.0, 0.0331, 0.0331, 0.0331, 1.0, 0.0331, 0.0331, 0.0331, 1.0, 0.0331, 0.0331, 0.0331, 1.0, 0.0331, 0.0331, 0.0331, 1.0, 0.0331, 0.0331, 0.0331, 1.0, 0.0331, 0.0331, 0.0331, 1.0, 0.0331, 0.0331, 0.0331, 1.0, 0.0331, 0.0331, 0.0331, 1.0, 0.0331, 0.0331, 0.0331, 1.0, 0.0331, 0.0331, 0.0331, 1.0, 0.0331, 0.0331, 0.0331, 1.0, 0.0331, 0.0331, 0.0331, 1.0, 0.0331, 0.0331, 0.0331, 1.0, 0.0331, 0.0331, 0.0331, 1.0, 0.0331, 0.0331, 0.0331, 1.0, 0.0331, 0.0331, 0.0331, 1.0, 0.0331, 0.0331, 0.0331, 1.0, 0.0331, 0.0331, 0.0331, 1.0, 0.0331, 0.0331, 0.0331, 1.0, 0.0331, 0.0331, 0.0331, 1.0, 0.0331, 0.0331, 0.0331, 1.0, 0.0331, 0.0331, 0.0331, 1.0, 0.0331, 0.0331, 0.0331, 1.0, 0.0331, 0.0331, 0.0331, 1.0, 0.0, 0.0, 0.0, 1.0, 0.0, 0.0, 0.0, 1.0, 0.0, 0.0, 0.0, 1.0, 0.0, 0.0, 0.0, 1.0, 0.0, 0.0, 0.0, 1.0, 0.0, 0.0, 0.0, 1.0, 0.0, 0.0, 0.0, 1.0, 0.0, 0.0, 0.0, 1.0, 0.0, 0.0, 0.0, 1.0, 0.0, 0.0, 0.0, 1.0, 0.0, 0.0, 0.0, 1.0, 0.0, 0.0, 0.0, 1.0, 0.0, 0.0, 0.0, 1.0, 0.0, 0.0, 0.0, 1.0, 0.0, 0.0, 0.0, 1.0, 0.0, 0.0, 0.0, 1.0, 0.0, 0.0, 0.0, 1.0, 0.0, 0.0, 0.0, 1.0, 0.0, 0.0, 0.0, 1.0, 0.0, 0.0, 0.0, 1.0, 0.0, 0.0, 0.0, 1.0, 0.0, 0.0, 0.0, 1.0, 0.0, 0.0, 0.0, 1.0, 0.0, 0.0, 0.0, 1.0, 0.0, 0.0, 0.0, 1.0, 0.0, 0.0, 0.0, 1.0, 0.0, 0.0, 0.0, 1.0, 0.0, 0.0, 0.0, 1.0, 0.0, 0.0, 0.0, 1.0, 0.0, 0.0, 0.0, 1.0, 0.0, 0.0, 0.0, 1.0, 0.0, 0.0, 0.0, 1.0, 0.0, 0.0, 0.0, 1.0, 0.0, 0.0, 0.0, 1.0, 0.0, 0.0, 0.0, 1.0, 0.0, 0.0, 0.0, 1.0, 0.0, 0.0, 0.0, 1.0, 0.0, 0.0, 0.0, 1.0, 0.0, 0.0, 0.0, 1.0, 0.0, 0.0, 0.0, 1.0, 0.0, 0.0, 0.0, 1.0, 0.0, 0.0, 0.0, 1.0, 0.0, 0.0, 0.0, 1.0, 0.0, 0.0, 0.0, 1.0, 0.0, 0.0, 0.0, 1.0, 0.0, 0.0, 0.0, 1.0, 0.0, 0.0, 0.0, 1.0, 0.0, 0.0, 0.0, 1.0, 0.0, 0.0, 0.0, 1.0, 0.0, 0.0, 0.0, 1.0, 0.0, 0.0, 0.0, 1.0, 0.0, 0.0, 0.0, 1.0, 0.0, 0.0, 0.0, 1.0, 0.0331, 0.0331, 0.0331, 1.0, 0.0331, 0.0331, 0.0331, 1.0, 0.0331, 0.0331, 0.0331, 1.0, 0.0331, 0.0331, 0.0331, 1.0, 0.0331, 0.0331, 0.0331, 1.0, 0.0331, 0.0331, 0.0331, 1.0, 0.0331, 0.0331, 0.0331, 1.0, 0.0331, 0.0331, 0.0331, 1.0, 0.0331, 0.0331, 0.0331, 1.0, 0.0331, 0.0331, 0.0331, 1.0, 0.0331, 0.0331, 0.0331, 1.0, 0.0331, 0.0331, 0.0331, 1.0, 0.0331, 0.0331, 0.0331, 1.0, 0.0331, 0.0331, 0.0331, 1.0, 0.0331, 0.0331, 0.0331, 1.0, 0.0331, 0.0331, 0.0331, 1.0, 0.0331, 0.0331, 0.0331, 1.0, 0.0331, 0.0331, 0.0331, 1.0, 0.0331, 0.0331, 0.0331, 1.0, 0.0331, 0.0331, 0.0331, 1.0, 0.0331, 0.0331, 0.0331, 1.0, 0.0331, 0.0331, 0.0331, 1.0, 0.0331, 0.0331, 0.0331, 1.0, 0.0331, 0.0331, 0.0331, 1.0, 0.0331, 0.0331, 0.0331, 1.0, 0.0331, 0.0331, 0.0331, 1.0, 0.0331, 0.0331, 0.0331, 1.0, 0.0331, 0.0331, 0.0331, 1.0, 0.0331, 0.0331, 0.0331, 1.0, 0.0331, 0.0331, 0.0331, 1.0, 0.0331, 0.0331, 0.0331, 1.0, 0.0331, 0.0331, 0.0331, 1.0, 0.0331, 0.0331, 0.0331, 1.0, 0.0331, 0.0331, 0.0331, 1.0, 0.0331, 0.0331, 0.0331, 1.0, 0.0331, 0.0331, 0.0331, 1.0, 0.0331, 0.0331, 0.0331, 1.0, 0.0331, 0.0331, 0.0331, 1.0, 0.0331, 0.0331, 0.0331, 1.0, 0.0331, 0.0331, 0.0331, 1.0, 0.0331, 0.0331, 0.0331, 1.0, 0.0331, 0.0331, 0.0331, 1.0, 0.0331, 0.0331, 0.0331, 1.0, 0.0331, 0.0331, 0.0331, 1.0, 0.0331, 0.0331, 0.0331, 1.0, 0.0331, 0.0331, 0.0331, 1.0, 0.0331, 0.0331, 0.0331, 1.0, 0.0331, 0.0331, 0.0331, 1.0, 0.0331, 0.0331, 0.0331, 1.0, 0.0331, 0.0331, 0.0331, 1.0, 0.0331, 0.0331, 0.0331, 1.0, 0.0331, 0.0331, 0.0331, 1.0, 0.0331, 0.0331, 0.0331, 1.0, 0.0331, 0.0331, 0.0331, 1.0, 0.0331, 0.0331, 0.0331, 1.0, 0.0331, 0.0331, 0.0331, 1.0, 0.0331, 0.0331, 0.0331, 1.0, 0.0331, 0.0331, 0.0331, 1.0, 0.0331, 0.0331, 0.0331, 1.0, 0.0331, 0.0331, 0.0331, 1.0, 0.0331, 0.0331, 0.0331, 1.0, 0.0331, 0.0331, 0.0331, 1.0, 0.0331, 0.0331, 0.0331, 1.0, 0.0331, 0.0331, 0.0331, 1.0, 0.0331, 0.0331, 0.0331, 1.0, 0.0331, 0.0331, 0.0331, 1.0, 0.0331, 0.0331, 0.0331, 1.0, 0.0331, 0.0331, 0.0331, 1.0, 0.0331, 0.0331, 0.0331, 1.0, 0.0331, 0.0331, 0.0331, 1.0, 0.0331, 0.0331, 0.0331, 1.0, 0.0331, 0.0331, 0.0331, 1.0, 0.0331, 0.0331, 0.0331, 1.0, 0.0331, 0.0331, 0.0331, 1.0, 0.0331, 0.0331, 0.0331, 1.0, 0.0331, 0.0331, 0.0331, 1.0, 0.0, 0.0, 0.0, 1.0, 0.0, 0.0, 0.0, 1.0, 0.0, 0.0, 0.0, 1.0, 0.0, 0.0, 0.0, 1.0, 0.0, 0.0, 0.0, 1.0, 0.0, 0.0, 0.0, 1.0, 0.0, 0.0, 0.0, 1.0, 0.0, 0.0, 0.0, 1.0, 0.0, 0.0, 0.0, 1.0, 0.0, 0.0, 0.0, 1.0, 0.0, 0.0, 0.0, 1.0, 0.0, 0.0, 0.0, 1.0, 0.0, 0.0, 0.0, 1.0, 0.0, 0.0, 0.0, 1.0, 0.0, 0.0, 0.0, 1.0, 0.0, 0.0, 0.0, 1.0, 0.0331, 0.0331, 0.0331, 1.0, 0.0331, 0.0331, 0.0331, 1.0, 0.0331, 0.0331, 0.0331, 1.0, 0.0331, 0.0331, 0.0331, 1.0, 0.0, 0.0, 0.0, 1.0, 0.0, 0.0, 0.0, 1.0, 0.0, 0.0, 0.0, 1.0, 0.0, 0.0, 0.0, 1.0, 0.0, 0.0, 0.0, 1.0, 0.0, 0.0, 0.0, 1.0, 0.0, 0.0, 0.0, 1.0, 0.0, 0.0, 0.0, 1.0, 0.0, 0.0, 0.0, 1.0, 0.0, 0.0, 0.0, 1.0, 0.0, 0.0, 0.0, 1.0, 0.0, 0.0, 0.0, 1.0, 0.0, 0.0, 0.0, 1.0, 0.0, 0.0, 0.0, 1.0, 0.0, 0.0, 0.0, 1.0, 0.0, 0.0, 0.0, 1.0, 0.7991, 0.3515, 0.0, 1.0, 0.7991, 0.3515, 0.0, 1.0, 0.7991, 0.3515, 0.0, 1.0, 0.0, 0.0, 0.0, 1.0, 0.0, 0.0, 0.0, 1.0, 0.0, 0.0, 0.0, 1.0])
me_plane_074.use_remesh_preserve_volume = False
me_plane_074.use_remesh_preserve_attributes = False
me_plane_074.use_mirror_vertex_groups = False
me_plane_074.use_paint_bone_selection = False
me_plane_074.use_paint_mask = True
me_plane_074.update()

# ---- objects
ob_sunflower_02_lod_0 = bpy.data.objects.new('Sunflower_02_LOD-0', me_plane_074)

# ---- transforms, parenting, visibility, modifiers, constraints
ob_sunflower_02_lod_0.location = (0.0, 0.0, 0.0)
ob_sunflower_02_lod_0.rotation_euler = (0.8096, -1.298, 4.547)
ob_sunflower_02_lod_0.scale = (0.7354, 0.7354, 0.7354)
ob_sunflower_02_lod_0.lineart.crease_threshold = 0.0
_m = ob_sunflower_02_lod_0.modifiers.new('Triangulate', 'TRIANGULATE')

# ---- collection membership
col_collection_1.objects.link(ob_sunflower_02_lod_0)

# ---- scene / render settings (as saved in the file)
scene.frame_start = 1; scene.frame_end = 250; scene.frame_set(0)
scene.render.engine = 'BLENDER_EEVEE_NEXT'
scene.render.resolution_percentage = 50
scene.render.dither_intensity = 0.0
scene.cycles.use_denoising = False
scene.cycles.samples = 128
scene.cycles.sampling_pattern = 'TABULATED_SOBOL'
scene.cycles.light_sampling_threshold = 0.0
scene.cycles.use_adaptive_sampling = False
scene.cycles.use_light_tree = False
scene.cycles.blur_glossy = 0.0
scene.cycles.sample_clamp_indirect = 0.0
scene.view_settings.view_transform = 'Standard'
bpy.context.view_layer.update()

# ---- added for rendering (the .blend has no active camera and no usable light): camera, sun
cam_auto = bpy.data.cameras.new('AutoCamera')
cam_auto.lens = 50.0
cam_auto.sensor_width = 36.0
cam_auto.clip_end = 1000.0
ob_auto_camera = bpy.data.objects.new('AutoCamera', cam_auto)
scene.collection.objects.link(ob_auto_camera)
ob_auto_camera.location = (3.93676, -4.65658, 4.40635)
ob_auto_camera.rotation_euler = (1.09748, -7.21219e-08, 0.694738)
scene.camera = ob_auto_camera
light_auto_sun = bpy.data.lights.new('AutoSun', 'SUN')
light_auto_sun.energy = 3.0
light_auto_sun.angle = 0.0523599
ob_auto_sun = bpy.data.objects.new('AutoSun', light_auto_sun)
scene.collection.objects.link(ob_auto_sun)
ob_auto_sun.rotation_euler = (0.872665, 0.174533, 0.523599)
bpy.context.view_layer.update()
